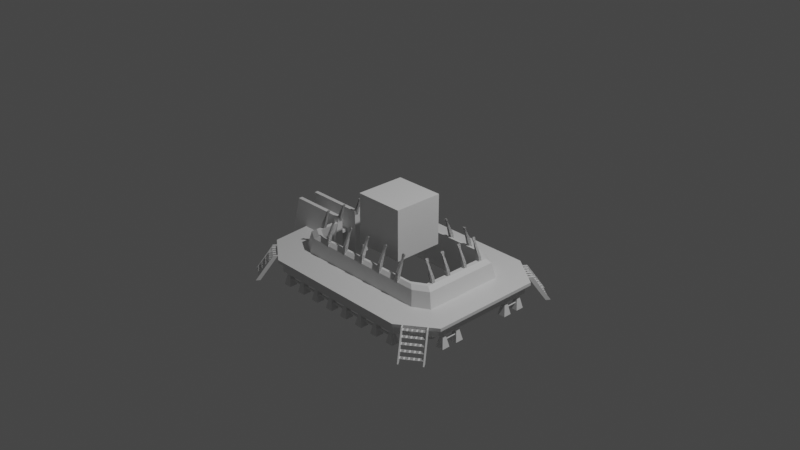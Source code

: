 # Source: raptor_pen.blend  (saved by Blender 3.4.6; exported with 4.5.12 LTS)
import bpy
from mathutils import Matrix  # noqa: F401  (used for matrix-valued properties, if any)

bpy.ops.wm.read_factory_settings(use_empty=True)
scene = bpy.context.scene
scene.name = 'Scene'

# ---- collections
col_collection = bpy.data.collections.new('Collection'); scene.collection.children.link(col_collection)
col_assets = bpy.data.collections.new('assets'); scene.collection.children.link(col_assets)
col_output = bpy.data.collections.new('output'); scene.collection.children.link(col_output)

# ---- materials (node trees are filled in below, after node groups)
mat_material = bpy.data.materials.new('Material')
mat_material.alpha_threshold = 0.0
mat_material.use_transparent_shadow = False
mat_material.roughness = 0.5
mat_material.line_color = (0.0, 0.0, 0.0, 1.0)

# ---- material node trees
mat_material.use_nodes = True; mat_material.node_tree.nodes.clear()
_N = mat_material.node_tree.nodes; _L = mat_material.node_tree.links
n0 = _N.new('ShaderNodeOutputMaterial'); n0.name = 'Material Output'; n0.location = (300, 300)
n1 = _N.new('ShaderNodeBsdfPrincipled'); n1.name = 'Principled BSDF'; n1.location = (10, 300)
n1.distribution = 'GGX'
n1.subsurface_method = 'RANDOM_WALK_SKIN'
n1.inputs[3].default_value = 1.45
n1.inputs[27].default_value = (0.0, 0.0, 0.0, 1.0)
n1.inputs[28].default_value = 1.0
_L.new(n1.outputs[0], n0.inputs[0])
n0.is_active_output = True

# ---- world
world_world = bpy.data.worlds.new('World'); scene.world = world_world
world_world.use_nodes = True; world_world.node_tree.nodes.clear()
_N = world_world.node_tree.nodes; _L = world_world.node_tree.links
n0 = _N.new('ShaderNodeOutputWorld'); n0.name = 'World Output'; n0.location = (300, 300)
n1 = _N.new('ShaderNodeBackground'); n1.name = 'Background'; n1.location = (10, 300)
n1.inputs[0].default_value = (0.05088, 0.05088, 0.05088, 1.0)
_L.new(n1.outputs[0], n0.inputs[0])
n0.is_active_output = True
world_world.color = (0.05088, 0.05088, 0.05088)
world_world.use_sun_shadow = False
world_world.sun_shadow_jitter_overblur = 0.0

# ---- cameras
cam_camera = bpy.data.cameras.new('Camera')
cam_camera.clip_end = 100.0
cam_camera.ortho_scale = 7.314

# ---- lights
light_light = bpy.data.lights.new('Light', 'POINT')
light_light.transmission_factor = 0.0
light_light.energy = 1000.0
light_light.shadow_soft_size = 0.1
light_light.shadow_maximum_resolution = 0.006
light_light.use_absolute_resolution = True

# ---- meshes
me_cube = bpy.data.meshes.new('Cube')
me_cube.from_pydata([(0.7405, -0.5565, -0.179), (-0.8228, -0.6184, -0.179), (-0.9, -0.4579, -0.179), (0.9, -0.4579, -0.179), (1.0, -0.5088, -0.179), (-1.0, -0.5088, -0.179), (0.8228, -0.6184, -0.179), (-0.7405, -0.5565, -0.179), (0.649, -0.4651, 0.2957), (-0.8859, -0.1199, 0.2589), (-0.7887, -0.3827, 0.2957), (0.7887, -0.3827, 0.2957), (-0.7887, -0.1199, 0.2957), (-1.0, -0.1199, -0.179), (-0.9, -0.1199, -0.179), (-0.649, -0.4651, 0.2957), (-0.6858, -0.4915, 0.2957), (-0.729, -0.5246, 0.259), (0.8859, -0.4317, 0.2589), (0.8338, -0.4046, 0.2957), (-0.8859, -0.4317, 0.2589), (-0.8338, -0.4046, 0.2957), (0.6858, -0.4915, 0.2957), (0.729, -0.5246, 0.259), (-0.8338, -0.1199, 0.2957), (-0.9277, -0.1199, 0.09851), (-0.9277, -0.46, 0.09851), (-0.7634, -0.559, 0.09851), (0.7634, -0.559, 0.09851), (0.9277, -0.46, 0.09845), (-0.9367, -0.466, 0.06367), (-0.9367, -0.1199, 0.06367), (-0.7708, -0.5664, 0.06367), (0.7708, -0.5664, 0.06353), (0.9367, -0.466, 0.06367), (-1.293, -0.1199, 0.06373), (-1.284, -0.1199, 0.09851), (-0.8619, -0.9044, 0.06367), (-0.862, -0.9044, 0.09851), (0.8622, -0.9044, 0.06367), (0.8617, -0.9044, 0.09828), (1.235, -0.6354, 0.06367), (1.235, -0.6345, 0.09851), (-1.235, -0.6345, 0.09851), (-1.241, -0.6354, 0.06373), (1.0, 0.0, -0.179), (0.9, 0.0, -0.179), (0.7887, 0.0, 0.2957), (0.8338, 0.0, 0.2957), (0.8859, 0.0, 0.2589), (0.9277, 0.0, 0.09845), (0.9367, 0.0, 0.06367), (1.235, 0.0, 0.09851), (1.235, 0.0, 0.06367)], [], [(45, 4, 3, 46), (6, 0, 3, 4), (1, 5, 2, 7), (6, 1, 7, 0), (13, 14, 2, 5), (22, 19, 11, 8), (28, 29, 18, 23), (26, 27, 17, 20), (25, 26, 20, 9), (48, 47, 11, 19), (46, 3, 11, 47), (3, 0, 8, 11), (27, 28, 23, 17), (0, 7, 15, 8), (24, 21, 10, 12), (7, 2, 10, 15), (16, 15, 10, 21), (23, 18, 19, 22), (9, 20, 21, 24), (48, 19, 18, 49), (22, 16, 17, 23), (16, 21, 20, 17), (22, 8, 15, 16), (2, 14, 12, 10), (27, 26, 43, 38), (25, 31, 35, 36), (33, 34, 41, 39), (32, 33, 39, 37), (31, 30, 44, 35), (6, 4, 34, 33), (5, 1, 32, 30), (13, 5, 30, 31), (1, 6, 33, 32), (37, 39, 40, 38), (35, 44, 43, 36), (44, 37, 38, 43), (39, 41, 42, 40), (50, 29, 42, 52), (30, 32, 37, 44), (29, 28, 40, 42), (28, 27, 38, 40), (26, 25, 36, 43), (41, 53, 52, 42), (4, 45, 51, 34), (34, 51, 53, 41), (29, 50, 49, 18)])
_uv = me_cube.uv_layers.new(name='UVMap')
_uv.uv.foreach_set('vector', [0.0, 0.0, 0.0, 0.0, 0.0, 0.0, 0.0, 0.0, 0.0, 0.0, 0.0, 0.0, 0.0, 0.0, 0.0, 0.0, 0.0, 0.0, 0.0, 0.0, 0.0, 0.0, 0.0, 0.0, 0.0, 0.0, 0.0, 0.0, 0.0, 0.0, 0.0, 0.0, 0.0, 0.0, 0.0, 0.0, 0.0, 0.0, 0.0, 0.0, 0.0, 0.0, 0.0, 0.0, 0.0, 0.0, 0.0, 0.0, 0.0, 0.0, 0.0, 0.0, 0.0, 0.0, 0.0, 0.0, 0.0, 0.0, 0.0, 0.0, 0.0, 0.0, 0.0, 0.0, 0.0, 0.0, 0.0, 0.0, 0.0, 0.0, 0.0, 0.0, 0.0, 0.0, 0.0, 0.0, 0.0, 0.0, 0.0, 0.0, 0.0, 0.0, 0.0, 0.0, 0.0, 0.0, 0.0, 0.0, 0.0, 0.0, 0.0, 0.0, 0.0, 0.0, 0.0, 0.0, 0.0, 0.0, 0.0, 0.0, 0.0, 0.0, 0.0, 0.0, 0.0, 0.0, 0.0, 0.0, 0.0, 0.0, 0.0, 0.0, 0.0, 0.0, 0.0, 0.0, 0.0, 0.0, 0.0, 0.0, 0.0, 0.0, 0.0, 0.0, 0.0, 0.0, 0.0, 0.0, 0.0, 0.0, 0.0, 0.0, 0.0, 0.0, 0.0, 0.0, 0.0, 0.0, 0.0, 0.0, 0.0, 0.0, 0.0, 0.0, 0.0, 0.0, 0.0, 0.0, 0.0, 0.0, 0.0, 0.0, 0.0, 0.0, 0.0, 0.0, 0.0, 0.0, 0.0, 0.0, 0.0, 0.0, 0.0, 0.0, 0.0, 0.0, 0.0, 0.0, 0.0, 0.0, 0.0, 0.0, 0.0, 0.0, 0.0, 0.0, 0.0, 0.0, 0.0, 0.0, 0.0, 0.0, 0.0, 0.0, 0.0, 0.0, 0.0, 0.0, 0.0, 0.0, 0.0, 0.0, 0.0, 0.0, 0.0, 0.0, 0.0, 0.0, 0.0, 0.0, 0.0, 0.0, 0.0, 0.0, 0.0, 0.0, 0.0, 0.0, 0.0, 0.0, 0.0, 0.0, 0.0, 0.0, 0.0, 0.0, 0.0, 0.0, 0.0, 0.0, 0.0, 0.0, 0.0, 0.0, 0.0, 0.0, 0.0, 0.0, 0.0, 0.0, 0.0, 0.0, 0.0, 0.0, 0.0, 0.0, 0.0, 0.0, 0.0, 0.0, 0.0, 0.0, 0.0, 0.0, 0.0, 0.0, 0.0, 0.0, 0.0, 0.0, 0.0, 0.0, 0.0, 0.0, 0.0, 0.0, 0.0, 0.0, 0.0, 0.0, 0.0, 0.0, 0.0, 0.0, 0.0, 0.0, 0.0, 0.0, 0.0, 0.0, 0.0, 0.0, 0.0, 0.0, 0.0, 0.0, 0.0, 0.0, 0.0, 0.0, 0.0, 0.0, 0.0, 0.0, 0.0, 0.0, 0.0, 0.0, 0.0, 0.0, 0.0, 0.0, 0.0, 0.0, 0.0, 0.0, 0.0, 0.0, 0.0, 0.0, 0.0, 0.0, 0.0, 0.0, 0.0, 0.0, 0.0, 0.0, 0.0, 0.0, 0.0, 0.0, 0.0, 0.0, 0.0, 0.0, 0.0, 0.0, 0.0, 0.0, 0.0, 0.0, 0.0, 0.0, 0.0, 0.0, 0.0, 0.0, 0.0, 0.0, 0.0, 0.0, 0.0, 0.0, 0.0, 0.0, 0.0, 0.0, 0.0, 0.0, 0.0, 0.0, 0.0, 0.0, 0.0, 0.0, 0.0, 0.0, 0.0, 0.0, 0.0, 0.0, 0.0, 0.0, 0.0, 0.0, 0.0, 0.0, 0.0, 0.0, 0.0, 0.0, 0.0, 0.0, 0.0, 0.0, 0.0, 0.0])
me_cube.materials.append(mat_material)
me_cube.use_mirror_vertex_groups = False
me_cube.update()
me_cube_002 = bpy.data.meshes.new('Cube.002')
me_cube_002.from_pydata([(-1.243, -0.1153, 0.06129), (-0.8289, -0.8698, 0.06124), (0.8292, -0.8698, 0.06124), (1.187, -0.611, 0.06124), (-1.193, -0.611, 0.06129), (-1.243, -0.1153, -0.03286), (-0.8289, -0.8698, -0.03291), (0.8292, -0.8698, -0.03291), (1.187, -0.611, -0.03291), (-1.193, -0.611, -0.03286), (1.123, -0.574, 0.06467), (0.8285, -0.7768, 0.06467), (-0.8116, -0.7767, 0.06467), (-1.116, -0.5677, 0.06472), (-1.15, -0.1065, 0.06472), (1.123, -0.574, -0.03635), (0.8285, -0.7768, -0.03635), (-0.8116, -0.7767, -0.03635), (-1.116, -0.5677, -0.03629), (-1.15, -0.1065, -0.03629), (1.187, 0.0, 0.06124), (1.187, 0.0, -0.03291), (1.123, 0.0, 0.06467), (1.123, 0.0, -0.03635)], [], [(2, 7, 8, 3), (1, 6, 7, 2), (0, 5, 9, 4), (4, 9, 6, 1), (11, 10, 15, 16), (12, 11, 16, 17), (14, 13, 18, 19), (13, 12, 17, 18), (3, 8, 21, 20), (10, 22, 23, 15), (2, 3, 10, 11), (3, 20, 22, 10), (1, 2, 11, 12), (4, 1, 12, 13), (0, 4, 13, 14), (5, 19, 18, 9), (9, 18, 17, 6), (6, 17, 16, 7), (7, 16, 15, 8), (8, 15, 23, 21)])
_uv = me_cube_002.uv_layers.new(name='UVMap')
_uv.uv.foreach_set('vector', [0.0, 0.0, 0.0, 0.0, 0.0, 0.0, 0.0, 0.0, 0.0, 0.0, 0.0, 0.0, 0.0, 0.0, 0.0, 0.0, 0.0, 0.0, 0.0, 0.0, 0.0, 0.0, 0.0, 0.0, 0.0, 0.0, 0.0, 0.0, 0.0, 0.0, 0.0, 0.0, 0.0, 0.0, 0.0, 0.0, 0.0, 0.0, 0.0, 0.0, 0.0, 0.0, 0.0, 0.0, 0.0, 0.0, 0.0, 0.0, 0.0, 0.0, 0.0, 0.0, 0.0, 0.0, 0.0, 0.0, 0.0, 0.0, 0.0, 0.0, 0.0, 0.0, 0.0, 0.0, 0.0, 0.0, 0.0, 0.0, 0.0, 0.0, 0.0, 0.0, 0.0, 0.0, 0.0, 0.0, 0.0, 0.0, 0.0, 0.0, 0.0, 0.0, 0.0, 0.0, 0.0, 0.0, 0.0, 0.0, 0.0, 0.0, 0.0, 0.0, 0.0, 0.0, 0.0, 0.0, 0.0, 0.0, 0.0, 0.0, 0.0, 0.0, 0.0, 0.0, 0.0, 0.0, 0.0, 0.0, 0.0, 0.0, 0.0, 0.0, 0.0, 0.0, 0.0, 0.0, 0.0, 0.0, 0.0, 0.0, 0.0, 0.0, 0.0, 0.0, 0.0, 0.0, 0.0, 0.0, 0.0, 0.0, 0.0, 0.0, 0.0, 0.0, 0.0, 0.0, 0.0, 0.0, 0.0, 0.0, 0.0, 0.0, 0.0, 0.0, 0.0, 0.0, 0.0, 0.0, 0.0, 0.0, 0.0, 0.0, 0.0, 0.0, 0.0, 0.0, 0.0, 0.0, 0.0, 0.0])
me_cube_002.materials.append(mat_material)
me_cube_002.use_mirror_vertex_groups = False
me_cube_002.update()
me_cube_003 = bpy.data.meshes.new('Cube.003')
me_cube_003.from_pydata([(-0.8173, -0.8694, -0.7568), (-0.7863, -0.8384, -0.6108), (-0.8173, -0.7782, -0.7568), (-0.7863, -0.8092, -0.6108), (-0.7261, -0.8694, -0.7568), (-0.7572, -0.8384, -0.6108), (-0.7261, -0.7782, -0.7568), (-0.7572, -0.8092, -0.6108)], [], [(0, 1, 3, 2), (2, 3, 7, 6), (6, 7, 5, 4), (4, 5, 1, 0), (2, 6, 4, 0), (7, 3, 1, 5)])
_uv = me_cube_003.uv_layers.new(name='UVMap')
_uv.uv.foreach_set('vector', [0.375, 0.0, 0.625, 0.0, 0.625, 0.25, 0.375, 0.25, 0.375, 0.25, 0.625, 0.25, 0.625, 0.5, 0.375, 0.5, 0.375, 0.5, 0.625, 0.5, 0.625, 0.75, 0.375, 0.75, 0.375, 0.75, 0.625, 0.75, 0.625, 1.0, 0.375, 1.0, 0.125, 0.5, 0.375, 0.5, 0.375, 0.75, 0.125, 0.75, 0.625, 0.5, 0.875, 0.5, 0.875, 0.75, 0.625, 0.75])
me_cube_003.update()
me_cylinder = bpy.data.meshes.new('Cylinder')
me_cylinder.from_pydata([(0.684, -0.8125, -0.7479), (0.684, -0.8125, 0.7549), (0.6935, -0.818, -0.7479), (0.6935, -0.818, 0.7549), (0.6935, -0.829, -0.7479), (0.6935, -0.829, 0.7549), (0.684, -0.8345, -0.7479), (0.684, -0.8345, 0.7549), (0.6744, -0.829, -0.7479), (0.6744, -0.829, 0.7549), (0.6744, -0.818, -0.7479), (0.6744, -0.818, 0.7549)], [], [(0, 1, 3, 2), (2, 3, 5, 4), (4, 5, 7, 6), (6, 7, 9, 8), (3, 1, 11, 9, 7, 5), (8, 9, 11, 10), (10, 11, 1, 0), (0, 2, 4, 6, 8, 10)])
_uv = me_cylinder.uv_layers.new(name='UVMap')
_uv.uv.foreach_set('vector', [1.0, 0.5, 1.0, 1.0, 0.8333, 1.0, 0.8333, 0.5, 0.8333, 0.5, 0.8333, 1.0, 0.6667, 1.0, 0.6667, 0.5, 0.6667, 0.5, 0.6667, 1.0, 0.5, 1.0, 0.5, 0.5, 0.5, 0.5, 0.5, 1.0, 0.3333, 1.0, 0.3333, 0.5, 0.4578, 0.37, 0.25, 0.49, 0.04215, 0.37, 0.04215, 0.13, 0.25, 0.01, 0.4578, 0.13, 0.3333, 0.5, 0.3333, 1.0, 0.1667, 1.0, 0.1667, 0.5, 0.1667, 0.5, 0.1667, 1.0, -8.941e-08, 1.0, -8.941e-08, 0.5, 0.75, 0.49, 0.9578, 0.37, 0.9578, 0.13, 0.75, 0.01, 0.5422, 0.13, 0.5422, 0.37])
me_cylinder.update()
me_cube_001 = bpy.data.meshes.new('Cube.001')
me_cube_001.from_pydata([(-5.511, 0.3364, -2.844), (-5.511, 0.3364, -0.8437), (-5.511, 1.014, -2.844), (-5.511, 0.5052, -0.8437), (-2.964, 0.3364, -2.844), (-2.964, 0.3364, -0.8437), (-2.964, 1.014, -2.844), (-2.964, 0.5052, -0.8437)], [], [(0, 1, 3, 2), (2, 3, 7, 6), (6, 7, 5, 4), (4, 5, 1, 0), (2, 6, 4, 0), (7, 3, 1, 5)])
_uv = me_cube_001.uv_layers.new(name='UVMap')
_uv.uv.foreach_set('vector', [0.375, 0.0, 0.625, 0.0, 0.625, 0.25, 0.375, 0.25, 0.375, 0.25, 0.625, 0.25, 0.625, 0.5, 0.375, 0.5, 0.375, 0.5, 0.625, 0.5, 0.625, 0.75, 0.375, 0.75, 0.375, 0.75, 0.625, 0.75, 0.625, 1.0, 0.375, 1.0, 0.125, 0.5, 0.375, 0.5, 0.375, 0.75, 0.125, 0.75, 0.625, 0.5, 0.875, 0.5, 0.875, 0.75, 0.625, 0.75])
me_cube_001.update()
me_cube_004 = bpy.data.meshes.new('Cube.004')
me_cube_004.from_pydata([(-0.0845, -0.0823, -0.6164), (-0.0845, -0.0823, -0.4029), (-0.0845, 0.0823, -0.6164), (-0.0845, 0.0823, -0.4029), (0.2637, -0.0823, -0.6164), (0.2637, -0.0823, -0.4029), (0.2637, 0.0823, -0.6164), (0.2637, 0.0823, -0.4029)], [], [(0, 1, 3, 2), (2, 3, 7, 6), (6, 7, 5, 4), (4, 5, 1, 0), (2, 6, 4, 0), (7, 3, 1, 5)])
_uv = me_cube_004.uv_layers.new(name='UVMap')
_uv.uv.foreach_set('vector', [0.375, 0.0, 0.625, 0.0, 0.625, 0.25, 0.375, 0.25, 0.375, 0.25, 0.625, 0.25, 0.625, 0.5, 0.375, 0.5, 0.375, 0.5, 0.625, 0.5, 0.625, 0.75, 0.375, 0.75, 0.375, 0.75, 0.625, 0.75, 0.625, 1.0, 0.375, 1.0, 0.125, 0.5, 0.375, 0.5, 0.375, 0.75, 0.125, 0.75, 0.625, 0.5, 0.875, 0.5, 0.875, 0.75, 0.625, 0.75])
me_cube_004.update()
me_cube_005 = bpy.data.meshes.new('Cube.005')
me_cube_005.from_pydata([(1.111, -0.48, -0.7568), (1.142, -0.449, -0.6108), (1.111, -0.3888, -0.7568), (1.142, -0.4198, -0.6108), (1.202, -0.48, -0.7568), (1.171, -0.449, -0.6108), (1.202, -0.3888, -0.7568), (1.171, -0.4198, -0.6108)], [], [(0, 1, 3, 2), (2, 3, 7, 6), (6, 7, 5, 4), (4, 5, 1, 0), (2, 6, 4, 0), (7, 3, 1, 5)])
_uv = me_cube_005.uv_layers.new(name='UVMap')
_uv.uv.foreach_set('vector', [0.375, 0.0, 0.625, 0.0, 0.625, 0.25, 0.375, 0.25, 0.375, 0.25, 0.625, 0.25, 0.625, 0.5, 0.375, 0.5, 0.375, 0.5, 0.625, 0.5, 0.625, 0.75, 0.375, 0.75, 0.375, 0.75, 0.625, 0.75, 0.625, 1.0, 0.375, 1.0, 0.125, 0.5, 0.375, 0.5, 0.375, 0.75, 0.125, 0.75, 0.625, 0.5, 0.875, 0.5, 0.875, 0.75, 0.625, 0.75])
me_cube_005.update()
me_cylinder_001 = bpy.data.meshes.new('Cylinder.001')
me_cylinder_001.from_pydata([(0.684, -0.3636, 1.169), (0.684, -0.5046, 1.169), (0.6935, -0.3636, 1.163), (0.6935, -0.5046, 1.163), (0.6935, -0.3636, 1.152), (0.6935, -0.5046, 1.152), (0.684, -0.3636, 1.147), (0.684, -0.5046, 1.147), (0.6744, -0.3636, 1.152), (0.6744, -0.5046, 1.152), (0.6744, -0.3636, 1.163), (0.6744, -0.5046, 1.163)], [], [(0, 1, 3, 2), (2, 3, 5, 4), (4, 5, 7, 6), (6, 7, 9, 8), (3, 1, 11, 9, 7, 5), (8, 9, 11, 10), (10, 11, 1, 0), (0, 2, 4, 6, 8, 10)])
_uv = me_cylinder_001.uv_layers.new(name='UVMap')
_uv.uv.foreach_set('vector', [1.0, 0.5, 1.0, 1.0, 0.8333, 1.0, 0.8333, 0.5, 0.8333, 0.5, 0.8333, 1.0, 0.6667, 1.0, 0.6667, 0.5, 0.6667, 0.5, 0.6667, 1.0, 0.5, 1.0, 0.5, 0.5, 0.5, 0.5, 0.5, 1.0, 0.3333, 1.0, 0.3333, 0.5, 0.4578, 0.37, 0.25, 0.49, 0.04215, 0.37, 0.04215, 0.13, 0.25, 0.01, 0.4578, 0.13, 0.3333, 0.5, 0.3333, 1.0, 0.1667, 1.0, 0.1667, 0.5, 0.1667, 0.5, 0.1667, 1.0, -8.941e-08, 1.0, -8.941e-08, 0.5, 0.75, 0.49, 0.9578, 0.37, 0.9578, 0.13, 0.75, 0.01, 0.5422, 0.13, 0.5422, 0.37])
me_cylinder_001.update()
me_cube_006 = bpy.data.meshes.new('Cube.006')
me_cube_006.from_pydata([(0.522, -0.4391, -0.1007), (0.522, -0.4423, -0.09943), (0.5328, -0.5163, -0.3316), (0.5327, -0.5299, -0.3261), (0.5006, -0.439, -0.1007), (0.5006, -0.4421, -0.09943), (0.4886, -0.516, -0.3316), (0.4885, -0.5295, -0.3261), (0.5249, -0.4363, -0.09359), (0.5249, -0.4394, -0.09231), (0.4977, -0.4361, -0.09359), (0.4977, -0.4392, -0.09231), (0.5299, -0.4216, -0.05743), (0.5299, -0.4248, -0.05615), (0.4929, -0.4214, -0.05743), (0.4929, -0.4245, -0.05615), (0.522, -0.4346, -0.1025), (0.522, -0.4315, -0.1038), (0.5329, -0.5041, -0.3365), (0.5006, -0.4345, -0.1025), (0.5006, -0.4313, -0.1038), (0.4887, -0.5038, -0.3365), (0.525, -0.4318, -0.09541), (0.525, -0.4286, -0.09669), (0.4977, -0.4316, -0.09541), (0.4977, -0.4284, -0.09669), (0.5299, -0.4172, -0.05925), (0.53, -0.414, -0.06053), (0.493, -0.4169, -0.05925), (0.493, -0.4137, -0.06053), (0.5271, -0.491, -0.235), (0.5272, -0.4719, -0.2427), (0.4947, -0.4907, -0.235), (0.4948, -0.4717, -0.2427), (0.527, -0.5101, -0.2273), (0.4946, -0.5098, -0.2273), (0.52, -0.4369, -0.09534), (0.52, -0.4401, -0.09405), (0.5026, -0.4368, -0.09534), (0.5026, -0.44, -0.09405), (0.5201, -0.4324, -0.09715), (0.5201, -0.4293, -0.09844), (0.5026, -0.4323, -0.09715), (0.5026, -0.4292, -0.09844), (0.52, -0.4412, -0.09674), (0.5025, -0.4411, -0.09674), (0.5201, -0.438, -0.09802), (0.5025, -0.4379, -0.09802), (0.5201, -0.4304, -0.1011), (0.5026, -0.4302, -0.1011), (0.5201, -0.4335, -0.09984), (0.5025, -0.4334, -0.09984), (0.5106, -0.5297, -0.3261), (0.5113, -0.4391, -0.1007), (0.5113, -0.4422, -0.09943), (0.5113, -0.4362, -0.09359), (0.5113, -0.4393, -0.09231), (0.5114, -0.4188, -0.05085), (0.5114, -0.422, -0.04957), (0.5108, -0.5099, -0.2273), (0.5113, -0.44, -0.09405), (0.5113, -0.4369, -0.09534), (0.5113, -0.438, -0.09802), (0.5113, -0.4411, -0.09674), (0.5108, -0.504, -0.3365), (0.5113, -0.4346, -0.1025), (0.5113, -0.4314, -0.1038), (0.5113, -0.4317, -0.09541), (0.5114, -0.4285, -0.09669), (0.5115, -0.4144, -0.05267), (0.5115, -0.4112, -0.05396), (0.511, -0.4718, -0.2427), (0.5114, -0.4292, -0.09844), (0.5113, -0.4324, -0.09715), (0.5113, -0.4335, -0.09984), (0.5113, -0.4303, -0.1011), (0.522, -0.4391, -0.1007), (0.522, -0.4423, -0.09943), (0.5328, -0.5163, -0.3316), (0.5327, -0.5299, -0.3261), (0.5006, -0.439, -0.1007), (0.5006, -0.4421, -0.09943), (0.4886, -0.516, -0.3316), (0.4885, -0.5295, -0.3261), (0.5249, -0.4363, -0.09359), (0.5249, -0.4394, -0.09231), (0.4977, -0.4361, -0.09359), (0.4977, -0.4392, -0.09231), (0.5299, -0.4216, -0.05743), (0.5299, -0.4248, -0.05615), (0.4929, -0.4214, -0.05743), (0.4929, -0.4245, -0.05615), (0.522, -0.4346, -0.1025), (0.522, -0.4315, -0.1038), (0.5329, -0.5041, -0.3365), (0.5006, -0.4345, -0.1025), (0.5006, -0.4313, -0.1038), (0.4887, -0.5038, -0.3365), (0.525, -0.4318, -0.09541), (0.525, -0.4286, -0.09669), (0.4977, -0.4316, -0.09541), (0.4977, -0.4284, -0.09669), (0.5299, -0.4172, -0.05925), (0.53, -0.414, -0.06053), (0.493, -0.4169, -0.05925), (0.493, -0.4137, -0.06053), (0.5271, -0.491, -0.235), (0.5272, -0.4719, -0.2427), (0.4947, -0.4907, -0.235), (0.4948, -0.4717, -0.2427), (0.527, -0.5101, -0.2273), (0.4946, -0.5098, -0.2273), (0.52, -0.4369, -0.09534), (0.52, -0.4401, -0.09405), (0.5026, -0.4368, -0.09534), (0.5026, -0.44, -0.09405), (0.5201, -0.4324, -0.09715), (0.5201, -0.4293, -0.09844), (0.5026, -0.4323, -0.09715), (0.5026, -0.4292, -0.09844), (0.52, -0.4412, -0.09674), (0.5025, -0.4411, -0.09674), (0.5201, -0.438, -0.09802), (0.5025, -0.4379, -0.09802), (0.5201, -0.4304, -0.1011), (0.5026, -0.4302, -0.1011), (0.5201, -0.4335, -0.09984), (0.5025, -0.4334, -0.09984), (0.5106, -0.5297, -0.3261), (0.5113, -0.4391, -0.1007), (0.5113, -0.4422, -0.09943), (0.5113, -0.4362, -0.09359), (0.5113, -0.4393, -0.09231), (0.5114, -0.4188, -0.05085), (0.5114, -0.422, -0.04957), (0.5108, -0.5099, -0.2273), (0.5113, -0.44, -0.09405), (0.5113, -0.4369, -0.09534), (0.5113, -0.438, -0.09802), (0.5113, -0.4411, -0.09674), (0.5108, -0.504, -0.3365), (0.5113, -0.4346, -0.1025), (0.5113, -0.4314, -0.1038), (0.5113, -0.4317, -0.09541), (0.5114, -0.4285, -0.09669), (0.5115, -0.4144, -0.05267), (0.5115, -0.4112, -0.05396), (0.511, -0.4718, -0.2427), (0.5114, -0.4292, -0.09844), (0.5113, -0.4324, -0.09715), (0.5113, -0.4335, -0.09984), (0.5113, -0.4303, -0.1011)], [], [(30, 2, 3, 34), (2, 6, 7, 52, 3), (32, 4, 5, 35), (37, 9, 8, 36), (30, 0, 53, 4, 32), (59, 54, 1, 34), (10, 14, 15, 11), (61, 55, 10, 38), (60, 56, 9, 37), (38, 10, 11, 39), (57, 12, 13, 58), (55, 57, 14, 10), (9, 13, 12, 8), (56, 58, 13, 9), (30, 31, 18, 2), (2, 18, 64, 21, 6), (32, 33, 20, 19), (41, 40, 22, 23), (30, 32, 19, 65, 16), (71, 31, 17, 66), (24, 25, 29, 28), (73, 42, 24, 67), (72, 41, 23, 68), (42, 43, 25, 24), (69, 70, 27, 26), (67, 24, 28, 69), (23, 22, 26, 27), (68, 23, 27, 70), (64, 18, 31, 71), (6, 21, 33, 32), (16, 17, 31, 30), (52, 59, 34, 3), (2, 30, 32, 6), (6, 32, 35, 7), (0, 30, 34, 1), (47, 38, 39, 45), (63, 60, 37, 44), (62, 61, 38, 47), (44, 37, 36, 46), (51, 49, 43, 42), (75, 48, 41, 72), (74, 51, 42, 73), (48, 50, 40, 41), (1, 44, 46, 0), (53, 62, 47, 4), (54, 63, 44, 1), (4, 47, 45, 5), (17, 16, 50, 48), (65, 19, 51, 74), (66, 17, 48, 75), (19, 20, 49, 51), (5, 45, 63, 54), (0, 46, 62, 53), (46, 36, 61, 62), (45, 39, 60, 63), (7, 35, 59, 52), (11, 15, 58, 56), (8, 12, 57, 55), (14, 57, 58, 15), (39, 11, 56, 60), (36, 8, 55, 61), (35, 5, 54, 59), (20, 66, 75, 49), (16, 65, 74, 50), (50, 74, 73, 40), (49, 75, 72, 43), (21, 64, 71, 33), (25, 68, 70, 29), (22, 67, 69, 26), (28, 29, 70, 69), (43, 72, 68, 25), (40, 73, 67, 22), (33, 71, 66, 20), (106, 110, 79, 78), (78, 79, 128, 83, 82), (108, 111, 81, 80), (113, 112, 84, 85), (106, 108, 80, 129, 76), (135, 110, 77, 130), (86, 87, 91, 90), (137, 114, 86, 131), (136, 113, 85, 132), (114, 115, 87, 86), (133, 134, 89, 88), (131, 86, 90, 133), (85, 84, 88, 89), (132, 85, 89, 134), (106, 78, 94, 107), (78, 82, 97, 140, 94), (108, 95, 96, 109), (117, 99, 98, 116), (106, 92, 141, 95, 108), (147, 142, 93, 107), (100, 104, 105, 101), (149, 143, 100, 118), (148, 144, 99, 117), (118, 100, 101, 119), (145, 102, 103, 146), (143, 145, 104, 100), (99, 103, 102, 98), (144, 146, 103, 99), (140, 147, 107, 94), (82, 108, 109, 97), (92, 106, 107, 93), (128, 79, 110, 135), (78, 82, 108, 106), (82, 83, 111, 108), (76, 77, 110, 106), (123, 121, 115, 114), (139, 120, 113, 136), (138, 123, 114, 137), (120, 122, 112, 113), (127, 118, 119, 125), (151, 148, 117, 124), (150, 149, 118, 127), (124, 117, 116, 126), (77, 76, 122, 120), (129, 80, 123, 138), (130, 77, 120, 139), (80, 81, 121, 123), (93, 124, 126, 92), (141, 150, 127, 95), (142, 151, 124, 93), (95, 127, 125, 96), (81, 130, 139, 121), (76, 129, 138, 122), (122, 138, 137, 112), (121, 139, 136, 115), (83, 128, 135, 111), (87, 132, 134, 91), (84, 131, 133, 88), (90, 91, 134, 133), (115, 136, 132, 87), (112, 137, 131, 84), (111, 135, 130, 81), (96, 125, 151, 142), (92, 126, 150, 141), (126, 116, 149, 150), (125, 119, 148, 151), (97, 109, 147, 140), (101, 105, 146, 144), (98, 102, 145, 143), (104, 145, 146, 105), (119, 101, 144, 148), (116, 98, 143, 149), (109, 96, 142, 147)])
_uv = me_cube_006.uv_layers.new(name='UVMap')
_uv.uv.foreach_set('vector', [0.375, 0.1584, 0.375, 0.25, 0.625, 0.25, 0.625, 0.1584, 0.375, 0.25, 0.375, 0.5, 0.625, 0.5, 0.625, 0.375, 0.625, 0.25, 0.375, 0.5916, 0.375, 0.75, 0.625, 0.75, 0.625, 0.5916, 0.625, 0.0, 0.625, 0.0, 0.375, 0.0, 0.375, 0.0, 0.125, 0.5916, 0.125, 0.75, 0.25, 0.75, 0.375, 0.75, 0.375, 0.5916, 0.75, 0.5916, 0.75, 0.75, 0.875, 0.75, 0.875, 0.5916, 0.375, 0.75, 0.375, 0.75, 0.625, 0.75, 0.625, 0.75, 0.25, 0.75, 0.25, 0.75, 0.375, 0.75, 0.375, 0.75, 0.75, 0.75, 0.75, 0.75, 0.875, 0.75, 0.875, 0.75, 0.375, 0.75, 0.375, 0.75, 0.625, 0.75, 0.625, 0.75, 0.375, 0.875, 0.375, 1.0, 0.625, 1.0, 0.625, 0.875, 0.25, 0.75, 0.25, 0.75, 0.375, 0.75, 0.375, 0.75, 0.625, 0.0, 0.625, 0.0, 0.375, 0.0, 0.375, 0.0, 0.75, 0.75, 0.75, 0.75, 0.875, 0.75, 0.875, 0.75, 0.375, 0.1584, 0.625, 0.1584, 0.625, 0.25, 0.375, 0.25, 0.375, 0.25, 0.625, 0.25, 0.625, 0.375, 0.625, 0.5, 0.375, 0.5, 0.375, 0.5916, 0.625, 0.5916, 0.625, 0.75, 0.375, 0.75, 0.625, 0.0, 0.375, 0.0, 0.375, 0.0, 0.625, 0.0, 0.125, 0.5916, 0.375, 0.5916, 0.375, 0.75, 0.25, 0.75, 0.125, 0.75, 0.75, 0.5916, 0.875, 0.5916, 0.875, 0.75, 0.75, 0.75, 0.375, 0.75, 0.625, 0.75, 0.625, 0.75, 0.375, 0.75, 0.25, 0.75, 0.375, 0.75, 0.375, 0.75, 0.25, 0.75, 0.75, 0.75, 0.875, 0.75, 0.875, 0.75, 0.75, 0.75, 0.375, 0.75, 0.625, 0.75, 0.625, 0.75, 0.375, 0.75, 0.375, 0.875, 0.625, 0.875, 0.625, 1.0, 0.375, 1.0, 0.25, 0.75, 0.375, 0.75, 0.375, 0.75, 0.25, 0.75, 0.625, 0.0, 0.375, 0.0, 0.375, 0.0, 0.625, 0.0, 0.75, 0.75, 0.875, 0.75, 0.875, 0.75, 0.75, 0.75, 0.75, 0.5, 0.875, 0.5, 0.875, 0.5916, 0.75, 0.5916, 0.375, 0.5, 0.625, 0.5, 0.625, 0.5916, 0.375, 0.5916, 0.375, 0.0, 0.625, 0.0, 0.625, 0.1584, 0.375, 0.1584, 0.75, 0.5, 0.75, 0.5916, 0.875, 0.5916, 0.875, 0.5, 0.125, 0.5, 0.125, 0.5916, 0.375, 0.5916, 0.375, 0.5, 0.375, 0.5, 0.375, 0.5916, 0.625, 0.5916, 0.625, 0.5, 0.375, 0.0, 0.375, 0.1584, 0.625, 0.1584, 0.625, 0.0, 0.375, 0.75, 0.375, 0.75, 0.625, 0.75, 0.625, 0.75, 0.75, 0.75, 0.75, 0.75, 0.875, 0.75, 0.875, 0.75, 0.25, 0.75, 0.25, 0.75, 0.375, 0.75, 0.375, 0.75, 0.625, 0.0, 0.625, 0.0, 0.375, 0.0, 0.375, 0.0, 0.375, 0.75, 0.625, 0.75, 0.625, 0.75, 0.375, 0.75, 0.75, 0.75, 0.875, 0.75, 0.875, 0.75, 0.75, 0.75, 0.25, 0.75, 0.375, 0.75, 0.375, 0.75, 0.25, 0.75, 0.625, 0.0, 0.375, 0.0, 0.375, 0.0, 0.625, 0.0, 0.625, 0.0, 0.625, 0.0, 0.375, 0.0, 0.375, 0.0, 0.25, 0.75, 0.25, 0.75, 0.375, 0.75, 0.375, 0.75, 0.75, 0.75, 0.75, 0.75, 0.875, 0.75, 0.875, 0.75, 0.375, 0.75, 0.375, 0.75, 0.625, 0.75, 0.625, 0.75, 0.625, 0.0, 0.375, 0.0, 0.375, 0.0, 0.625, 0.0, 0.25, 0.75, 0.375, 0.75, 0.375, 0.75, 0.25, 0.75, 0.75, 0.75, 0.875, 0.75, 0.875, 0.75, 0.75, 0.75, 0.375, 0.75, 0.625, 0.75, 0.625, 0.75, 0.375, 0.75, 0.625, 0.75, 0.625, 0.75, 0.75, 0.75, 0.75, 0.75, 0.125, 0.75, 0.125, 0.75, 0.25, 0.75, 0.25, 0.75, 0.125, 0.75, 0.125, 0.75, 0.25, 0.75, 0.25, 0.75, 0.625, 0.75, 0.625, 0.75, 0.75, 0.75, 0.75, 0.75, 0.625, 0.5, 0.625, 0.5916, 0.75, 0.5916, 0.75, 0.5, 0.625, 0.75, 0.625, 0.75, 0.75, 0.75, 0.75, 0.75, 0.125, 0.75, 0.125, 0.75, 0.25, 0.75, 0.25, 0.75, 0.375, 0.75, 0.375, 0.875, 0.625, 0.875, 0.625, 0.75, 0.625, 0.75, 0.625, 0.75, 0.75, 0.75, 0.75, 0.75, 0.125, 0.75, 0.125, 0.75, 0.25, 0.75, 0.25, 0.75, 0.625, 0.5916, 0.625, 0.75, 0.75, 0.75, 0.75, 0.5916, 0.625, 0.75, 0.75, 0.75, 0.75, 0.75, 0.625, 0.75, 0.125, 0.75, 0.25, 0.75, 0.25, 0.75, 0.125, 0.75, 0.125, 0.75, 0.25, 0.75, 0.25, 0.75, 0.125, 0.75, 0.625, 0.75, 0.75, 0.75, 0.75, 0.75, 0.625, 0.75, 0.625, 0.5, 0.75, 0.5, 0.75, 0.5916, 0.625, 0.5916, 0.625, 0.75, 0.75, 0.75, 0.75, 0.75, 0.625, 0.75, 0.125, 0.75, 0.25, 0.75, 0.25, 0.75, 0.125, 0.75, 0.375, 0.75, 0.625, 0.75, 0.625, 0.875, 0.375, 0.875, 0.625, 0.75, 0.75, 0.75, 0.75, 0.75, 0.625, 0.75, 0.125, 0.75, 0.25, 0.75, 0.25, 0.75, 0.125, 0.75, 0.625, 0.5916, 0.75, 0.5916, 0.75, 0.75, 0.625, 0.75, 0.375, 0.1584, 0.625, 0.1584, 0.625, 0.25, 0.375, 0.25, 0.375, 0.25, 0.625, 0.25, 0.625, 0.375, 0.625, 0.5, 0.375, 0.5, 0.375, 0.5916, 0.625, 0.5916, 0.625, 0.75, 0.375, 0.75, 0.625, 0.0, 0.375, 0.0, 0.375, 0.0, 0.625, 0.0, 0.125, 0.5916, 0.375, 0.5916, 0.375, 0.75, 0.25, 0.75, 0.125, 0.75, 0.75, 0.5916, 0.875, 0.5916, 0.875, 0.75, 0.75, 0.75, 0.375, 0.75, 0.625, 0.75, 0.625, 0.75, 0.375, 0.75, 0.25, 0.75, 0.375, 0.75, 0.375, 0.75, 0.25, 0.75, 0.75, 0.75, 0.875, 0.75, 0.875, 0.75, 0.75, 0.75, 0.375, 0.75, 0.625, 0.75, 0.625, 0.75, 0.375, 0.75, 0.375, 0.875, 0.625, 0.875, 0.625, 1.0, 0.375, 1.0, 0.25, 0.75, 0.375, 0.75, 0.375, 0.75, 0.25, 0.75, 0.625, 0.0, 0.375, 0.0, 0.375, 0.0, 0.625, 0.0, 0.75, 0.75, 0.875, 0.75, 0.875, 0.75, 0.75, 0.75, 0.375, 0.1584, 0.375, 0.25, 0.625, 0.25, 0.625, 0.1584, 0.375, 0.25, 0.375, 0.5, 0.625, 0.5, 0.625, 0.375, 0.625, 0.25, 0.375, 0.5916, 0.375, 0.75, 0.625, 0.75, 0.625, 0.5916, 0.625, 0.0, 0.625, 0.0, 0.375, 0.0, 0.375, 0.0, 0.125, 0.5916, 0.125, 0.75, 0.25, 0.75, 0.375, 0.75, 0.375, 0.5916, 0.75, 0.5916, 0.75, 0.75, 0.875, 0.75, 0.875, 0.5916, 0.375, 0.75, 0.375, 0.75, 0.625, 0.75, 0.625, 0.75, 0.25, 0.75, 0.25, 0.75, 0.375, 0.75, 0.375, 0.75, 0.75, 0.75, 0.75, 0.75, 0.875, 0.75, 0.875, 0.75, 0.375, 0.75, 0.375, 0.75, 0.625, 0.75, 0.625, 0.75, 0.375, 0.875, 0.375, 1.0, 0.625, 1.0, 0.625, 0.875, 0.25, 0.75, 0.25, 0.75, 0.375, 0.75, 0.375, 0.75, 0.625, 0.0, 0.625, 0.0, 0.375, 0.0, 0.375, 0.0, 0.75, 0.75, 0.75, 0.75, 0.875, 0.75, 0.875, 0.75, 0.75, 0.5, 0.75, 0.5916, 0.875, 0.5916, 0.875, 0.5, 0.375, 0.5, 0.375, 0.5916, 0.625, 0.5916, 0.625, 0.5, 0.375, 0.0, 0.375, 0.1584, 0.625, 0.1584, 0.625, 0.0, 0.75, 0.5, 0.875, 0.5, 0.875, 0.5916, 0.75, 0.5916, 0.125, 0.5, 0.375, 0.5, 0.375, 0.5916, 0.125, 0.5916, 0.375, 0.5, 0.625, 0.5, 0.625, 0.5916, 0.375, 0.5916, 0.375, 0.0, 0.625, 0.0, 0.625, 0.1584, 0.375, 0.1584, 0.375, 0.75, 0.625, 0.75, 0.625, 0.75, 0.375, 0.75, 0.75, 0.75, 0.875, 0.75, 0.875, 0.75, 0.75, 0.75, 0.25, 0.75, 0.375, 0.75, 0.375, 0.75, 0.25, 0.75, 0.625, 0.0, 0.375, 0.0, 0.375, 0.0, 0.625, 0.0, 0.375, 0.75, 0.375, 0.75, 0.625, 0.75, 0.625, 0.75, 0.75, 0.75, 0.75, 0.75, 0.875, 0.75, 0.875, 0.75, 0.25, 0.75, 0.25, 0.75, 0.375, 0.75, 0.375, 0.75, 0.625, 0.0, 0.625, 0.0, 0.375, 0.0, 0.375, 0.0, 0.625, 0.0, 0.375, 0.0, 0.375, 0.0, 0.625, 0.0, 0.25, 0.75, 0.375, 0.75, 0.375, 0.75, 0.25, 0.75, 0.75, 0.75, 0.875, 0.75, 0.875, 0.75, 0.75, 0.75, 0.375, 0.75, 0.625, 0.75, 0.625, 0.75, 0.375, 0.75, 0.625, 0.0, 0.625, 0.0, 0.375, 0.0, 0.375, 0.0, 0.25, 0.75, 0.25, 0.75, 0.375, 0.75, 0.375, 0.75, 0.75, 0.75, 0.75, 0.75, 0.875, 0.75, 0.875, 0.75, 0.375, 0.75, 0.375, 0.75, 0.625, 0.75, 0.625, 0.75, 0.625, 0.75, 0.75, 0.75, 0.75, 0.75, 0.625, 0.75, 0.125, 0.75, 0.25, 0.75, 0.25, 0.75, 0.125, 0.75, 0.125, 0.75, 0.25, 0.75, 0.25, 0.75, 0.125, 0.75, 0.625, 0.75, 0.75, 0.75, 0.75, 0.75, 0.625, 0.75, 0.625, 0.5, 0.75, 0.5, 0.75, 0.5916, 0.625, 0.5916, 0.625, 0.75, 0.75, 0.75, 0.75, 0.75, 0.625, 0.75, 0.125, 0.75, 0.25, 0.75, 0.25, 0.75, 0.125, 0.75, 0.375, 0.75, 0.625, 0.75, 0.625, 0.875, 0.375, 0.875, 0.625, 0.75, 0.75, 0.75, 0.75, 0.75, 0.625, 0.75, 0.125, 0.75, 0.25, 0.75, 0.25, 0.75, 0.125, 0.75, 0.625, 0.5916, 0.75, 0.5916, 0.75, 0.75, 0.625, 0.75, 0.625, 0.75, 0.625, 0.75, 0.75, 0.75, 0.75, 0.75, 0.125, 0.75, 0.125, 0.75, 0.25, 0.75, 0.25, 0.75, 0.125, 0.75, 0.125, 0.75, 0.25, 0.75, 0.25, 0.75, 0.625, 0.75, 0.625, 0.75, 0.75, 0.75, 0.75, 0.75, 0.625, 0.5, 0.625, 0.5916, 0.75, 0.5916, 0.75, 0.5, 0.625, 0.75, 0.625, 0.75, 0.75, 0.75, 0.75, 0.75, 0.125, 0.75, 0.125, 0.75, 0.25, 0.75, 0.25, 0.75, 0.375, 0.75, 0.375, 0.875, 0.625, 0.875, 0.625, 0.75, 0.625, 0.75, 0.625, 0.75, 0.75, 0.75, 0.75, 0.75, 0.125, 0.75, 0.125, 0.75, 0.25, 0.75, 0.25, 0.75, 0.625, 0.5916, 0.625, 0.75, 0.75, 0.75, 0.75, 0.5916])
me_cube_006.update()
me_cube_007 = bpy.data.meshes.new('Cube.007')
me_cube_007.from_pydata([(-0.315, -0.7457, -0.1007), (-0.315, -0.7489, -0.09943), (-0.3042, -0.8229, -0.3316), (-0.3043, -0.8364, -0.3261), (-0.3364, -0.7455, -0.1007), (-0.3364, -0.7487, -0.09943), (-0.3483, -0.8226, -0.3316), (-0.3484, -0.8361, -0.3261), (-0.312, -0.7428, -0.09359), (-0.3121, -0.746, -0.09231), (-0.3393, -0.7426, -0.09359), (-0.3393, -0.7458, -0.09231), (-0.3071, -0.7282, -0.05743), (-0.3071, -0.7314, -0.05615), (-0.344, -0.7279, -0.05743), (-0.3441, -0.7311, -0.05615), (-0.3149, -0.7412, -0.1025), (-0.3149, -0.738, -0.1038), (-0.3041, -0.8107, -0.3365), (-0.3364, -0.741, -0.1025), (-0.3363, -0.7379, -0.1038), (-0.3482, -0.8104, -0.3365), (-0.312, -0.7383, -0.09541), (-0.312, -0.7352, -0.09669), (-0.3392, -0.7381, -0.09541), (-0.3392, -0.735, -0.09669), (-0.307, -0.7237, -0.05925), (-0.307, -0.7205, -0.06053), (-0.344, -0.7234, -0.05925), (-0.344, -0.7203, -0.06053), (-0.3099, -0.7975, -0.235), (-0.3097, -0.7785, -0.2427), (-0.3423, -0.7973, -0.235), (-0.3421, -0.7782, -0.2427), (-0.31, -0.8166, -0.2273), (-0.3424, -0.8164, -0.2273), (-0.3169, -0.7435, -0.09534), (-0.317, -0.7467, -0.09405), (-0.3344, -0.7434, -0.09534), (-0.3344, -0.7465, -0.09405), (-0.3169, -0.739, -0.09715), (-0.3169, -0.7358, -0.09844), (-0.3344, -0.7389, -0.09715), (-0.3343, -0.7357, -0.09844), (-0.3169, -0.7478, -0.09674), (-0.3345, -0.7476, -0.09674), (-0.3169, -0.7446, -0.09802), (-0.3345, -0.7445, -0.09802), (-0.3168, -0.7369, -0.1011), (-0.3344, -0.7368, -0.1011), (-0.3169, -0.7401, -0.09984), (-0.3344, -0.74, -0.09984), (-0.3264, -0.8362, -0.3261), (-0.3257, -0.7456, -0.1007), (-0.3257, -0.7488, -0.09943), (-0.3257, -0.7427, -0.09359), (-0.3257, -0.7459, -0.09231), (-0.3255, -0.7254, -0.05085), (-0.3256, -0.7286, -0.04957), (-0.3262, -0.8165, -0.2273), (-0.3257, -0.7466, -0.09405), (-0.3257, -0.7434, -0.09534), (-0.3257, -0.7445, -0.09802), (-0.3257, -0.7477, -0.09674), (-0.3262, -0.8105, -0.3365), (-0.3257, -0.7411, -0.1025), (-0.3256, -0.7379, -0.1038), (-0.3256, -0.7382, -0.09541), (-0.3256, -0.7351, -0.09669), (-0.3255, -0.7209, -0.05267), (-0.3255, -0.7177, -0.05396), (-0.3259, -0.7783, -0.2427), (-0.3256, -0.7358, -0.09844), (-0.3256, -0.7389, -0.09715), (-0.3256, -0.74, -0.09984), (-0.3256, -0.7369, -0.1011), (-0.315, -0.7457, -0.1007), (-0.315, -0.7489, -0.09943), (-0.3042, -0.8229, -0.3316), (-0.3043, -0.8364, -0.3261), (-0.3364, -0.7455, -0.1007), (-0.3364, -0.7487, -0.09943), (-0.3483, -0.8226, -0.3316), (-0.3484, -0.8361, -0.3261), (-0.312, -0.7428, -0.09359), (-0.3121, -0.746, -0.09231), (-0.3393, -0.7426, -0.09359), (-0.3393, -0.7458, -0.09231), (-0.3071, -0.7282, -0.05743), (-0.3071, -0.7314, -0.05615), (-0.344, -0.7279, -0.05743), (-0.3441, -0.7311, -0.05615), (-0.3149, -0.7412, -0.1025), (-0.3149, -0.738, -0.1038), (-0.3041, -0.8107, -0.3365), (-0.3364, -0.741, -0.1025), (-0.3363, -0.7379, -0.1038), (-0.3482, -0.8104, -0.3365), (-0.312, -0.7383, -0.09541), (-0.312, -0.7352, -0.09669), (-0.3392, -0.7381, -0.09541), (-0.3392, -0.735, -0.09669), (-0.307, -0.7237, -0.05925), (-0.307, -0.7205, -0.06053), (-0.344, -0.7234, -0.05925), (-0.344, -0.7203, -0.06053), (-0.3099, -0.7975, -0.235), (-0.3097, -0.7785, -0.2427), (-0.3423, -0.7973, -0.235), (-0.3421, -0.7782, -0.2427), (-0.31, -0.8166, -0.2273), (-0.3424, -0.8164, -0.2273), (-0.3169, -0.7435, -0.09534), (-0.317, -0.7467, -0.09405), (-0.3344, -0.7434, -0.09534), (-0.3344, -0.7465, -0.09405), (-0.3169, -0.739, -0.09715), (-0.3169, -0.7358, -0.09844), (-0.3344, -0.7389, -0.09715), (-0.3343, -0.7357, -0.09844), (-0.3169, -0.7478, -0.09674), (-0.3345, -0.7476, -0.09674), (-0.3169, -0.7446, -0.09802), (-0.3345, -0.7445, -0.09802), (-0.3168, -0.7369, -0.1011), (-0.3344, -0.7368, -0.1011), (-0.3169, -0.7401, -0.09984), (-0.3344, -0.74, -0.09984), (-0.3264, -0.8362, -0.3261), (-0.3257, -0.7456, -0.1007), (-0.3257, -0.7488, -0.09943), (-0.3257, -0.7427, -0.09359), (-0.3257, -0.7459, -0.09231), (-0.3255, -0.7254, -0.05085), (-0.3256, -0.7286, -0.04957), (-0.3262, -0.8165, -0.2273), (-0.3257, -0.7466, -0.09405), (-0.3257, -0.7434, -0.09534), (-0.3257, -0.7445, -0.09802), (-0.3257, -0.7477, -0.09674), (-0.3262, -0.8105, -0.3365), (-0.3257, -0.7411, -0.1025), (-0.3256, -0.7379, -0.1038), (-0.3256, -0.7382, -0.09541), (-0.3256, -0.7351, -0.09669), (-0.3255, -0.7209, -0.05267), (-0.3255, -0.7177, -0.05396), (-0.3259, -0.7783, -0.2427), (-0.3256, -0.7358, -0.09844), (-0.3256, -0.7389, -0.09715), (-0.3256, -0.74, -0.09984), (-0.3256, -0.7369, -0.1011)], [], [(30, 2, 3, 34), (2, 6, 7, 52, 3), (32, 4, 5, 35), (37, 9, 8, 36), (30, 0, 53, 4, 32), (59, 54, 1, 34), (10, 14, 15, 11), (61, 55, 10, 38), (60, 56, 9, 37), (38, 10, 11, 39), (57, 12, 13, 58), (55, 57, 14, 10), (9, 13, 12, 8), (56, 58, 13, 9), (30, 31, 18, 2), (2, 18, 64, 21, 6), (32, 33, 20, 19), (41, 40, 22, 23), (30, 32, 19, 65, 16), (71, 31, 17, 66), (24, 25, 29, 28), (73, 42, 24, 67), (72, 41, 23, 68), (42, 43, 25, 24), (69, 70, 27, 26), (67, 24, 28, 69), (23, 22, 26, 27), (68, 23, 27, 70), (64, 18, 31, 71), (6, 21, 33, 32), (16, 17, 31, 30), (52, 59, 34, 3), (2, 30, 32, 6), (6, 32, 35, 7), (0, 30, 34, 1), (47, 38, 39, 45), (63, 60, 37, 44), (62, 61, 38, 47), (44, 37, 36, 46), (51, 49, 43, 42), (75, 48, 41, 72), (74, 51, 42, 73), (48, 50, 40, 41), (1, 44, 46, 0), (53, 62, 47, 4), (54, 63, 44, 1), (4, 47, 45, 5), (17, 16, 50, 48), (65, 19, 51, 74), (66, 17, 48, 75), (19, 20, 49, 51), (5, 45, 63, 54), (0, 46, 62, 53), (46, 36, 61, 62), (45, 39, 60, 63), (7, 35, 59, 52), (11, 15, 58, 56), (8, 12, 57, 55), (14, 57, 58, 15), (39, 11, 56, 60), (36, 8, 55, 61), (35, 5, 54, 59), (20, 66, 75, 49), (16, 65, 74, 50), (50, 74, 73, 40), (49, 75, 72, 43), (21, 64, 71, 33), (25, 68, 70, 29), (22, 67, 69, 26), (28, 29, 70, 69), (43, 72, 68, 25), (40, 73, 67, 22), (33, 71, 66, 20), (106, 110, 79, 78), (78, 79, 128, 83, 82), (108, 111, 81, 80), (113, 112, 84, 85), (106, 108, 80, 129, 76), (135, 110, 77, 130), (86, 87, 91, 90), (137, 114, 86, 131), (136, 113, 85, 132), (114, 115, 87, 86), (133, 134, 89, 88), (131, 86, 90, 133), (85, 84, 88, 89), (132, 85, 89, 134), (106, 78, 94, 107), (78, 82, 97, 140, 94), (108, 95, 96, 109), (117, 99, 98, 116), (106, 92, 141, 95, 108), (147, 142, 93, 107), (100, 104, 105, 101), (149, 143, 100, 118), (148, 144, 99, 117), (118, 100, 101, 119), (145, 102, 103, 146), (143, 145, 104, 100), (99, 103, 102, 98), (144, 146, 103, 99), (140, 147, 107, 94), (82, 108, 109, 97), (92, 106, 107, 93), (128, 79, 110, 135), (78, 82, 108, 106), (82, 83, 111, 108), (76, 77, 110, 106), (123, 121, 115, 114), (139, 120, 113, 136), (138, 123, 114, 137), (120, 122, 112, 113), (127, 118, 119, 125), (151, 148, 117, 124), (150, 149, 118, 127), (124, 117, 116, 126), (77, 76, 122, 120), (129, 80, 123, 138), (130, 77, 120, 139), (80, 81, 121, 123), (93, 124, 126, 92), (141, 150, 127, 95), (142, 151, 124, 93), (95, 127, 125, 96), (81, 130, 139, 121), (76, 129, 138, 122), (122, 138, 137, 112), (121, 139, 136, 115), (83, 128, 135, 111), (87, 132, 134, 91), (84, 131, 133, 88), (90, 91, 134, 133), (115, 136, 132, 87), (112, 137, 131, 84), (111, 135, 130, 81), (96, 125, 151, 142), (92, 126, 150, 141), (126, 116, 149, 150), (125, 119, 148, 151), (97, 109, 147, 140), (101, 105, 146, 144), (98, 102, 145, 143), (104, 145, 146, 105), (119, 101, 144, 148), (116, 98, 143, 149), (109, 96, 142, 147)])
_uv = me_cube_007.uv_layers.new(name='UVMap')
_uv.uv.foreach_set('vector', [0.375, 0.1584, 0.375, 0.25, 0.625, 0.25, 0.625, 0.1584, 0.375, 0.25, 0.375, 0.5, 0.625, 0.5, 0.625, 0.375, 0.625, 0.25, 0.375, 0.5916, 0.375, 0.75, 0.625, 0.75, 0.625, 0.5916, 0.625, 0.0, 0.625, 0.0, 0.375, 0.0, 0.375, 0.0, 0.125, 0.5916, 0.125, 0.75, 0.25, 0.75, 0.375, 0.75, 0.375, 0.5916, 0.75, 0.5916, 0.75, 0.75, 0.875, 0.75, 0.875, 0.5916, 0.375, 0.75, 0.375, 0.75, 0.625, 0.75, 0.625, 0.75, 0.25, 0.75, 0.25, 0.75, 0.375, 0.75, 0.375, 0.75, 0.75, 0.75, 0.75, 0.75, 0.875, 0.75, 0.875, 0.75, 0.375, 0.75, 0.375, 0.75, 0.625, 0.75, 0.625, 0.75, 0.375, 0.875, 0.375, 1.0, 0.625, 1.0, 0.625, 0.875, 0.25, 0.75, 0.25, 0.75, 0.375, 0.75, 0.375, 0.75, 0.625, 0.0, 0.625, 0.0, 0.375, 0.0, 0.375, 0.0, 0.75, 0.75, 0.75, 0.75, 0.875, 0.75, 0.875, 0.75, 0.375, 0.1584, 0.625, 0.1584, 0.625, 0.25, 0.375, 0.25, 0.375, 0.25, 0.625, 0.25, 0.625, 0.375, 0.625, 0.5, 0.375, 0.5, 0.375, 0.5916, 0.625, 0.5916, 0.625, 0.75, 0.375, 0.75, 0.625, 0.0, 0.375, 0.0, 0.375, 0.0, 0.625, 0.0, 0.125, 0.5916, 0.375, 0.5916, 0.375, 0.75, 0.25, 0.75, 0.125, 0.75, 0.75, 0.5916, 0.875, 0.5916, 0.875, 0.75, 0.75, 0.75, 0.375, 0.75, 0.625, 0.75, 0.625, 0.75, 0.375, 0.75, 0.25, 0.75, 0.375, 0.75, 0.375, 0.75, 0.25, 0.75, 0.75, 0.75, 0.875, 0.75, 0.875, 0.75, 0.75, 0.75, 0.375, 0.75, 0.625, 0.75, 0.625, 0.75, 0.375, 0.75, 0.375, 0.875, 0.625, 0.875, 0.625, 1.0, 0.375, 1.0, 0.25, 0.75, 0.375, 0.75, 0.375, 0.75, 0.25, 0.75, 0.625, 0.0, 0.375, 0.0, 0.375, 0.0, 0.625, 0.0, 0.75, 0.75, 0.875, 0.75, 0.875, 0.75, 0.75, 0.75, 0.75, 0.5, 0.875, 0.5, 0.875, 0.5916, 0.75, 0.5916, 0.375, 0.5, 0.625, 0.5, 0.625, 0.5916, 0.375, 0.5916, 0.375, 0.0, 0.625, 0.0, 0.625, 0.1584, 0.375, 0.1584, 0.75, 0.5, 0.75, 0.5916, 0.875, 0.5916, 0.875, 0.5, 0.125, 0.5, 0.125, 0.5916, 0.375, 0.5916, 0.375, 0.5, 0.375, 0.5, 0.375, 0.5916, 0.625, 0.5916, 0.625, 0.5, 0.375, 0.0, 0.375, 0.1584, 0.625, 0.1584, 0.625, 0.0, 0.375, 0.75, 0.375, 0.75, 0.625, 0.75, 0.625, 0.75, 0.75, 0.75, 0.75, 0.75, 0.875, 0.75, 0.875, 0.75, 0.25, 0.75, 0.25, 0.75, 0.375, 0.75, 0.375, 0.75, 0.625, 0.0, 0.625, 0.0, 0.375, 0.0, 0.375, 0.0, 0.375, 0.75, 0.625, 0.75, 0.625, 0.75, 0.375, 0.75, 0.75, 0.75, 0.875, 0.75, 0.875, 0.75, 0.75, 0.75, 0.25, 0.75, 0.375, 0.75, 0.375, 0.75, 0.25, 0.75, 0.625, 0.0, 0.375, 0.0, 0.375, 0.0, 0.625, 0.0, 0.625, 0.0, 0.625, 0.0, 0.375, 0.0, 0.375, 0.0, 0.25, 0.75, 0.25, 0.75, 0.375, 0.75, 0.375, 0.75, 0.75, 0.75, 0.75, 0.75, 0.875, 0.75, 0.875, 0.75, 0.375, 0.75, 0.375, 0.75, 0.625, 0.75, 0.625, 0.75, 0.625, 0.0, 0.375, 0.0, 0.375, 0.0, 0.625, 0.0, 0.25, 0.75, 0.375, 0.75, 0.375, 0.75, 0.25, 0.75, 0.75, 0.75, 0.875, 0.75, 0.875, 0.75, 0.75, 0.75, 0.375, 0.75, 0.625, 0.75, 0.625, 0.75, 0.375, 0.75, 0.625, 0.75, 0.625, 0.75, 0.75, 0.75, 0.75, 0.75, 0.125, 0.75, 0.125, 0.75, 0.25, 0.75, 0.25, 0.75, 0.125, 0.75, 0.125, 0.75, 0.25, 0.75, 0.25, 0.75, 0.625, 0.75, 0.625, 0.75, 0.75, 0.75, 0.75, 0.75, 0.625, 0.5, 0.625, 0.5916, 0.75, 0.5916, 0.75, 0.5, 0.625, 0.75, 0.625, 0.75, 0.75, 0.75, 0.75, 0.75, 0.125, 0.75, 0.125, 0.75, 0.25, 0.75, 0.25, 0.75, 0.375, 0.75, 0.375, 0.875, 0.625, 0.875, 0.625, 0.75, 0.625, 0.75, 0.625, 0.75, 0.75, 0.75, 0.75, 0.75, 0.125, 0.75, 0.125, 0.75, 0.25, 0.75, 0.25, 0.75, 0.625, 0.5916, 0.625, 0.75, 0.75, 0.75, 0.75, 0.5916, 0.625, 0.75, 0.75, 0.75, 0.75, 0.75, 0.625, 0.75, 0.125, 0.75, 0.25, 0.75, 0.25, 0.75, 0.125, 0.75, 0.125, 0.75, 0.25, 0.75, 0.25, 0.75, 0.125, 0.75, 0.625, 0.75, 0.75, 0.75, 0.75, 0.75, 0.625, 0.75, 0.625, 0.5, 0.75, 0.5, 0.75, 0.5916, 0.625, 0.5916, 0.625, 0.75, 0.75, 0.75, 0.75, 0.75, 0.625, 0.75, 0.125, 0.75, 0.25, 0.75, 0.25, 0.75, 0.125, 0.75, 0.375, 0.75, 0.625, 0.75, 0.625, 0.875, 0.375, 0.875, 0.625, 0.75, 0.75, 0.75, 0.75, 0.75, 0.625, 0.75, 0.125, 0.75, 0.25, 0.75, 0.25, 0.75, 0.125, 0.75, 0.625, 0.5916, 0.75, 0.5916, 0.75, 0.75, 0.625, 0.75, 0.375, 0.1584, 0.625, 0.1584, 0.625, 0.25, 0.375, 0.25, 0.375, 0.25, 0.625, 0.25, 0.625, 0.375, 0.625, 0.5, 0.375, 0.5, 0.375, 0.5916, 0.625, 0.5916, 0.625, 0.75, 0.375, 0.75, 0.625, 0.0, 0.375, 0.0, 0.375, 0.0, 0.625, 0.0, 0.125, 0.5916, 0.375, 0.5916, 0.375, 0.75, 0.25, 0.75, 0.125, 0.75, 0.75, 0.5916, 0.875, 0.5916, 0.875, 0.75, 0.75, 0.75, 0.375, 0.75, 0.625, 0.75, 0.625, 0.75, 0.375, 0.75, 0.25, 0.75, 0.375, 0.75, 0.375, 0.75, 0.25, 0.75, 0.75, 0.75, 0.875, 0.75, 0.875, 0.75, 0.75, 0.75, 0.375, 0.75, 0.625, 0.75, 0.625, 0.75, 0.375, 0.75, 0.375, 0.875, 0.625, 0.875, 0.625, 1.0, 0.375, 1.0, 0.25, 0.75, 0.375, 0.75, 0.375, 0.75, 0.25, 0.75, 0.625, 0.0, 0.375, 0.0, 0.375, 0.0, 0.625, 0.0, 0.75, 0.75, 0.875, 0.75, 0.875, 0.75, 0.75, 0.75, 0.375, 0.1584, 0.375, 0.25, 0.625, 0.25, 0.625, 0.1584, 0.375, 0.25, 0.375, 0.5, 0.625, 0.5, 0.625, 0.375, 0.625, 0.25, 0.375, 0.5916, 0.375, 0.75, 0.625, 0.75, 0.625, 0.5916, 0.625, 0.0, 0.625, 0.0, 0.375, 0.0, 0.375, 0.0, 0.125, 0.5916, 0.125, 0.75, 0.25, 0.75, 0.375, 0.75, 0.375, 0.5916, 0.75, 0.5916, 0.75, 0.75, 0.875, 0.75, 0.875, 0.5916, 0.375, 0.75, 0.375, 0.75, 0.625, 0.75, 0.625, 0.75, 0.25, 0.75, 0.25, 0.75, 0.375, 0.75, 0.375, 0.75, 0.75, 0.75, 0.75, 0.75, 0.875, 0.75, 0.875, 0.75, 0.375, 0.75, 0.375, 0.75, 0.625, 0.75, 0.625, 0.75, 0.375, 0.875, 0.375, 1.0, 0.625, 1.0, 0.625, 0.875, 0.25, 0.75, 0.25, 0.75, 0.375, 0.75, 0.375, 0.75, 0.625, 0.0, 0.625, 0.0, 0.375, 0.0, 0.375, 0.0, 0.75, 0.75, 0.75, 0.75, 0.875, 0.75, 0.875, 0.75, 0.75, 0.5, 0.75, 0.5916, 0.875, 0.5916, 0.875, 0.5, 0.375, 0.5, 0.375, 0.5916, 0.625, 0.5916, 0.625, 0.5, 0.375, 0.0, 0.375, 0.1584, 0.625, 0.1584, 0.625, 0.0, 0.75, 0.5, 0.875, 0.5, 0.875, 0.5916, 0.75, 0.5916, 0.125, 0.5, 0.375, 0.5, 0.375, 0.5916, 0.125, 0.5916, 0.375, 0.5, 0.625, 0.5, 0.625, 0.5916, 0.375, 0.5916, 0.375, 0.0, 0.625, 0.0, 0.625, 0.1584, 0.375, 0.1584, 0.375, 0.75, 0.625, 0.75, 0.625, 0.75, 0.375, 0.75, 0.75, 0.75, 0.875, 0.75, 0.875, 0.75, 0.75, 0.75, 0.25, 0.75, 0.375, 0.75, 0.375, 0.75, 0.25, 0.75, 0.625, 0.0, 0.375, 0.0, 0.375, 0.0, 0.625, 0.0, 0.375, 0.75, 0.375, 0.75, 0.625, 0.75, 0.625, 0.75, 0.75, 0.75, 0.75, 0.75, 0.875, 0.75, 0.875, 0.75, 0.25, 0.75, 0.25, 0.75, 0.375, 0.75, 0.375, 0.75, 0.625, 0.0, 0.625, 0.0, 0.375, 0.0, 0.375, 0.0, 0.625, 0.0, 0.375, 0.0, 0.375, 0.0, 0.625, 0.0, 0.25, 0.75, 0.375, 0.75, 0.375, 0.75, 0.25, 0.75, 0.75, 0.75, 0.875, 0.75, 0.875, 0.75, 0.75, 0.75, 0.375, 0.75, 0.625, 0.75, 0.625, 0.75, 0.375, 0.75, 0.625, 0.0, 0.625, 0.0, 0.375, 0.0, 0.375, 0.0, 0.25, 0.75, 0.25, 0.75, 0.375, 0.75, 0.375, 0.75, 0.75, 0.75, 0.75, 0.75, 0.875, 0.75, 0.875, 0.75, 0.375, 0.75, 0.375, 0.75, 0.625, 0.75, 0.625, 0.75, 0.625, 0.75, 0.75, 0.75, 0.75, 0.75, 0.625, 0.75, 0.125, 0.75, 0.25, 0.75, 0.25, 0.75, 0.125, 0.75, 0.125, 0.75, 0.25, 0.75, 0.25, 0.75, 0.125, 0.75, 0.625, 0.75, 0.75, 0.75, 0.75, 0.75, 0.625, 0.75, 0.625, 0.5, 0.75, 0.5, 0.75, 0.5916, 0.625, 0.5916, 0.625, 0.75, 0.75, 0.75, 0.75, 0.75, 0.625, 0.75, 0.125, 0.75, 0.25, 0.75, 0.25, 0.75, 0.125, 0.75, 0.375, 0.75, 0.625, 0.75, 0.625, 0.875, 0.375, 0.875, 0.625, 0.75, 0.75, 0.75, 0.75, 0.75, 0.625, 0.75, 0.125, 0.75, 0.25, 0.75, 0.25, 0.75, 0.125, 0.75, 0.625, 0.5916, 0.75, 0.5916, 0.75, 0.75, 0.625, 0.75, 0.625, 0.75, 0.625, 0.75, 0.75, 0.75, 0.75, 0.75, 0.125, 0.75, 0.125, 0.75, 0.25, 0.75, 0.25, 0.75, 0.125, 0.75, 0.125, 0.75, 0.25, 0.75, 0.25, 0.75, 0.625, 0.75, 0.625, 0.75, 0.75, 0.75, 0.75, 0.75, 0.625, 0.5, 0.625, 0.5916, 0.75, 0.5916, 0.75, 0.5, 0.625, 0.75, 0.625, 0.75, 0.75, 0.75, 0.75, 0.75, 0.125, 0.75, 0.125, 0.75, 0.25, 0.75, 0.25, 0.75, 0.375, 0.75, 0.375, 0.875, 0.625, 0.875, 0.625, 0.75, 0.625, 0.75, 0.625, 0.75, 0.75, 0.75, 0.75, 0.75, 0.125, 0.75, 0.125, 0.75, 0.25, 0.75, 0.25, 0.75, 0.625, 0.5916, 0.625, 0.75, 0.75, 0.75, 0.75, 0.5916])
me_cube_007.update()
me_cube_008 = bpy.data.meshes.new('Cube.008')
me_cube_008.from_pydata([(-0.2815, -0.2815, -0.2815), (-0.2815, -0.2815, 0.2815), (-0.2815, 0.2815, -0.2815), (-0.2815, 0.2815, 0.2815), (0.2815, -0.2815, -0.2815), (0.2815, -0.2815, 0.2815), (0.2815, 0.2815, -0.2815), (0.2815, 0.2815, 0.2815)], [], [(0, 1, 3, 2), (2, 3, 7, 6), (6, 7, 5, 4), (4, 5, 1, 0), (2, 6, 4, 0), (7, 3, 1, 5)])
_uv = me_cube_008.uv_layers.new(name='UVMap')
_uv.uv.foreach_set('vector', [0.375, 0.0, 0.625, 0.0, 0.625, 0.25, 0.375, 0.25, 0.375, 0.25, 0.625, 0.25, 0.625, 0.5, 0.375, 0.5, 0.375, 0.5, 0.625, 0.5, 0.625, 0.75, 0.375, 0.75, 0.375, 0.75, 0.625, 0.75, 0.625, 1.0, 0.375, 1.0, 0.125, 0.5, 0.375, 0.5, 0.375, 0.75, 0.125, 0.75, 0.625, 0.5, 0.875, 0.5, 0.875, 0.75, 0.625, 0.75])
me_cube_008.update()
me_cube_009 = bpy.data.meshes.new('Cube.009')
me_cube_009.from_pydata([(0.2714, -1.433, -0.7568), (0.2714, -1.236, -0.4788), (0.2714, -1.483, -0.7568), (0.2714, -1.287, -0.4788), (0.2591, -1.433, -0.7568), (0.2591, -1.236, -0.4788), (0.2591, -1.483, -0.7568), (0.2591, -1.287, -0.4788)], [], [(0, 1, 3, 2), (2, 3, 7, 6), (6, 7, 5, 4), (4, 5, 1, 0), (2, 6, 4, 0), (7, 3, 1, 5)])
_uv = me_cube_009.uv_layers.new(name='UVMap')
_uv.uv.foreach_set('vector', [0.375, 0.0, 0.625, 0.0, 0.625, 0.25, 0.375, 0.25, 0.375, 0.25, 0.625, 0.25, 0.625, 0.5, 0.375, 0.5, 0.375, 0.5, 0.625, 0.5, 0.625, 0.75, 0.375, 0.75, 0.375, 0.75, 0.625, 0.75, 0.625, 1.0, 0.375, 1.0, 0.125, 0.5, 0.375, 0.5, 0.375, 0.75, 0.125, 0.75, 0.625, 0.5, 0.875, 0.5, 0.875, 0.75, 0.625, 0.75])
me_cube_009.update()
me_plane = bpy.data.meshes.new('Plane')
me_plane.from_pydata([(0.04686, -1.45, -0.7164), (0.08686, -1.45, -0.7164), (0.04686, -1.41, -0.7164), (0.08686, -1.41, -0.7164), (0.04686, -1.418, -0.7164), (0.04686, -1.426, -0.7164), (0.04686, -1.434, -0.7164), (0.04686, -1.442, -0.7164), (0.05486, -1.45, -0.7164), (0.06286, -1.45, -0.7164), (0.07086, -1.45, -0.7164), (0.07886, -1.45, -0.7164), (0.08686, -1.442, -0.7164), (0.08686, -1.434, -0.7164), (0.08686, -1.426, -0.7164), (0.08686, -1.418, -0.7164), (0.07886, -1.41, -0.7164), (0.07086, -1.41, -0.7164), (0.06286, -1.41, -0.7164), (0.05486, -1.41, -0.7164), (0.05486, -1.442, -0.7164), (0.05486, -1.434, -0.7164), (0.05486, -1.426, -0.7164), (0.05486, -1.418, -0.7164), (0.06286, -1.442, -0.7164), (0.06286, -1.434, -0.7164), (0.06286, -1.426, -0.7164), (0.06286, -1.418, -0.7164), (0.07086, -1.442, -0.7164), (0.07086, -1.434, -0.7164), (0.07086, -1.426, -0.7164), (0.07086, -1.418, -0.7164), (0.07886, -1.442, -0.7164), (0.07886, -1.434, -0.7164), (0.07886, -1.426, -0.7164), (0.07886, -1.418, -0.7164)], [], [(35, 15, 3, 16), (4, 23, 19, 2), (23, 27, 18, 19), (27, 31, 17, 18), (31, 35, 16, 17), (0, 8, 20, 7), (7, 20, 21, 6), (6, 21, 22, 5), (5, 22, 23, 4), (8, 9, 24, 20), (20, 24, 25, 21), (21, 25, 26, 22), (22, 26, 27, 23), (9, 10, 28, 24), (24, 28, 29, 25), (25, 29, 30, 26), (26, 30, 31, 27), (10, 11, 32, 28), (28, 32, 33, 29), (29, 33, 34, 30), (30, 34, 35, 31), (11, 1, 12, 32), (32, 12, 13, 33), (33, 13, 14, 34), (34, 14, 15, 35)])
_uv = me_plane.uv_layers.new(name='UVMap')
_uv.uv.foreach_set('vector', [0.8, 0.8, 1.0, 0.8, 1.0, 1.0, 0.8, 1.0, 0.0, 0.8, 0.2, 0.8, 0.2, 1.0, 0.0, 1.0, 0.2, 0.8, 0.4, 0.8, 0.4, 1.0, 0.2, 1.0, 0.4, 0.8, 0.6, 0.8, 0.6, 1.0, 0.4, 1.0, 0.6, 0.8, 0.8, 0.8, 0.8, 1.0, 0.6, 1.0, 0.0, 0.0, 0.2, 0.0, 0.2, 0.2, 0.0, 0.2, 0.0, 0.2, 0.2, 0.2, 0.2, 0.4, 0.0, 0.4, 0.0, 0.4, 0.2, 0.4, 0.2, 0.6, 0.0, 0.6, 0.0, 0.6, 0.2, 0.6, 0.2, 0.8, 0.0, 0.8, 0.2, 0.0, 0.4, 0.0, 0.4, 0.2, 0.2, 0.2, 0.2, 0.2, 0.4, 0.2, 0.4, 0.4, 0.2, 0.4, 0.2, 0.4, 0.4, 0.4, 0.4, 0.6, 0.2, 0.6, 0.2, 0.6, 0.4, 0.6, 0.4, 0.8, 0.2, 0.8, 0.4, 0.0, 0.6, 0.0, 0.6, 0.2, 0.4, 0.2, 0.4, 0.2, 0.6, 0.2, 0.6, 0.4, 0.4, 0.4, 0.4, 0.4, 0.6, 0.4, 0.6, 0.6, 0.4, 0.6, 0.4, 0.6, 0.6, 0.6, 0.6, 0.8, 0.4, 0.8, 0.6, 0.0, 0.8, 0.0, 0.8, 0.2, 0.6, 0.2, 0.6, 0.2, 0.8, 0.2, 0.8, 0.4, 0.6, 0.4, 0.6, 0.4, 0.8, 0.4, 0.8, 0.6, 0.6, 0.6, 0.6, 0.6, 0.8, 0.6, 0.8, 0.8, 0.6, 0.8, 0.8, 0.0, 1.0, 0.0, 1.0, 0.2, 0.8, 0.2, 0.8, 0.2, 1.0, 0.2, 1.0, 0.4, 0.8, 0.4, 0.8, 0.4, 1.0, 0.4, 1.0, 0.6, 0.8, 0.6, 0.8, 0.6, 1.0, 0.6, 1.0, 0.8, 0.8, 0.8])
me_plane.update()
me_cube_010 = bpy.data.meshes.new('Cube.010')
me_cube_010.from_pydata([(0.2714, -1.433, -0.7568), (0.2714, -1.236, -0.4788), (0.2714, -1.483, -0.7568), (0.2714, -1.287, -0.4788), (0.2591, -1.433, -0.7568), (0.2591, -1.236, -0.4788), (0.2591, -1.483, -0.7568), (0.2591, -1.287, -0.4788)], [], [(0, 1, 3, 2), (2, 3, 7, 6), (6, 7, 5, 4), (4, 5, 1, 0), (2, 6, 4, 0), (7, 3, 1, 5)])
_uv = me_cube_010.uv_layers.new(name='UVMap')
_uv.uv.foreach_set('vector', [0.375, 0.0, 0.625, 0.0, 0.625, 0.25, 0.375, 0.25, 0.375, 0.25, 0.625, 0.25, 0.625, 0.5, 0.375, 0.5, 0.375, 0.5, 0.625, 0.5, 0.625, 0.75, 0.375, 0.75, 0.375, 0.75, 0.625, 0.75, 0.625, 1.0, 0.375, 1.0, 0.125, 0.5, 0.375, 0.5, 0.375, 0.75, 0.125, 0.75, 0.625, 0.5, 0.875, 0.5, 0.875, 0.75, 0.625, 0.75])
me_cube_010.update()
me_plane_001 = bpy.data.meshes.new('Plane.001')
me_plane_001.from_pydata([(0.04686, -1.45, -0.7164), (0.08686, -1.45, -0.7164), (0.04686, -1.41, -0.7164), (0.08686, -1.41, -0.7164), (0.04686, -1.418, -0.7164), (0.04686, -1.426, -0.7164), (0.04686, -1.434, -0.7164), (0.04686, -1.442, -0.7164), (0.05486, -1.45, -0.7164), (0.06286, -1.45, -0.7164), (0.07086, -1.45, -0.7164), (0.07886, -1.45, -0.7164), (0.08686, -1.442, -0.7164), (0.08686, -1.434, -0.7164), (0.08686, -1.426, -0.7164), (0.08686, -1.418, -0.7164), (0.07886, -1.41, -0.7164), (0.07086, -1.41, -0.7164), (0.06286, -1.41, -0.7164), (0.05486, -1.41, -0.7164), (0.05486, -1.442, -0.7164), (0.05486, -1.434, -0.7164), (0.05486, -1.426, -0.7164), (0.05486, -1.418, -0.7164), (0.06286, -1.442, -0.7164), (0.06286, -1.434, -0.7164), (0.06286, -1.426, -0.7164), (0.06286, -1.418, -0.7164), (0.07086, -1.442, -0.7164), (0.07086, -1.434, -0.7164), (0.07086, -1.426, -0.7164), (0.07086, -1.418, -0.7164), (0.07886, -1.442, -0.7164), (0.07886, -1.434, -0.7164), (0.07886, -1.426, -0.7164), (0.07886, -1.418, -0.7164)], [], [(35, 15, 3, 16), (4, 23, 19, 2), (23, 27, 18, 19), (27, 31, 17, 18), (31, 35, 16, 17), (0, 8, 20, 7), (7, 20, 21, 6), (6, 21, 22, 5), (5, 22, 23, 4), (8, 9, 24, 20), (20, 24, 25, 21), (21, 25, 26, 22), (22, 26, 27, 23), (9, 10, 28, 24), (24, 28, 29, 25), (25, 29, 30, 26), (26, 30, 31, 27), (10, 11, 32, 28), (28, 32, 33, 29), (29, 33, 34, 30), (30, 34, 35, 31), (11, 1, 12, 32), (32, 12, 13, 33), (33, 13, 14, 34), (34, 14, 15, 35)])
_uv = me_plane_001.uv_layers.new(name='UVMap')
_uv.uv.foreach_set('vector', [0.8, 0.8, 1.0, 0.8, 1.0, 1.0, 0.8, 1.0, 0.0, 0.8, 0.2, 0.8, 0.2, 1.0, 0.0, 1.0, 0.2, 0.8, 0.4, 0.8, 0.4, 1.0, 0.2, 1.0, 0.4, 0.8, 0.6, 0.8, 0.6, 1.0, 0.4, 1.0, 0.6, 0.8, 0.8, 0.8, 0.8, 1.0, 0.6, 1.0, 0.0, 0.0, 0.2, 0.0, 0.2, 0.2, 0.0, 0.2, 0.0, 0.2, 0.2, 0.2, 0.2, 0.4, 0.0, 0.4, 0.0, 0.4, 0.2, 0.4, 0.2, 0.6, 0.0, 0.6, 0.0, 0.6, 0.2, 0.6, 0.2, 0.8, 0.0, 0.8, 0.2, 0.0, 0.4, 0.0, 0.4, 0.2, 0.2, 0.2, 0.2, 0.2, 0.4, 0.2, 0.4, 0.4, 0.2, 0.4, 0.2, 0.4, 0.4, 0.4, 0.4, 0.6, 0.2, 0.6, 0.2, 0.6, 0.4, 0.6, 0.4, 0.8, 0.2, 0.8, 0.4, 0.0, 0.6, 0.0, 0.6, 0.2, 0.4, 0.2, 0.4, 0.2, 0.6, 0.2, 0.6, 0.4, 0.4, 0.4, 0.4, 0.4, 0.6, 0.4, 0.6, 0.6, 0.4, 0.6, 0.4, 0.6, 0.6, 0.6, 0.6, 0.8, 0.4, 0.8, 0.6, 0.0, 0.8, 0.0, 0.8, 0.2, 0.6, 0.2, 0.6, 0.2, 0.8, 0.2, 0.8, 0.4, 0.6, 0.4, 0.6, 0.4, 0.8, 0.4, 0.8, 0.6, 0.6, 0.6, 0.6, 0.6, 0.8, 0.6, 0.8, 0.8, 0.6, 0.8, 0.8, 0.0, 1.0, 0.0, 1.0, 0.2, 0.8, 0.2, 0.8, 0.2, 1.0, 0.2, 1.0, 0.4, 0.8, 0.4, 0.8, 0.4, 1.0, 0.4, 1.0, 0.6, 0.8, 0.6, 0.8, 0.6, 1.0, 0.6, 1.0, 0.8, 0.8, 0.8])
me_plane_001.update()
me_cube_011 = bpy.data.meshes.new('Cube.011')
me_cube_011.from_pydata([(-0.5061, -1.435, -0.7568), (-0.5061, -1.237, -0.4788), (-0.5061, -1.484, -0.7568), (-0.5061, -1.288, -0.4788), (-0.5184, -1.435, -0.7568), (-0.5184, -1.237, -0.4788), (-0.5184, -1.484, -0.7568), (-0.5184, -1.288, -0.4788)], [], [(0, 1, 3, 2), (2, 3, 7, 6), (6, 7, 5, 4), (4, 5, 1, 0), (2, 6, 4, 0), (7, 3, 1, 5)])
_uv = me_cube_011.uv_layers.new(name='UVMap')
_uv.uv.foreach_set('vector', [0.375, 0.0, 0.625, 0.0, 0.625, 0.25, 0.375, 0.25, 0.375, 0.25, 0.625, 0.25, 0.625, 0.5, 0.375, 0.5, 0.375, 0.5, 0.625, 0.5, 0.625, 0.75, 0.375, 0.75, 0.375, 0.75, 0.625, 0.75, 0.625, 1.0, 0.375, 1.0, 0.125, 0.5, 0.375, 0.5, 0.375, 0.75, 0.125, 0.75, 0.625, 0.5, 0.875, 0.5, 0.875, 0.75, 0.625, 0.75])
me_cube_011.update()
me_plane_003 = bpy.data.meshes.new('Plane.003')
me_plane_003.from_pydata([(-0.08766, -1.452, -0.7164), (-0.04766, -1.452, -0.7164), (-0.08766, -1.412, -0.7164), (-0.04766, -1.412, -0.7164), (-0.08766, -1.42, -0.7164), (-0.08766, -1.428, -0.7164), (-0.08766, -1.436, -0.7164), (-0.08766, -1.444, -0.7164), (-0.07966, -1.452, -0.7164), (-0.07166, -1.452, -0.7164), (-0.06366, -1.452, -0.7164), (-0.05566, -1.452, -0.7164), (-0.04766, -1.444, -0.7164), (-0.04766, -1.436, -0.7164), (-0.04766, -1.428, -0.7164), (-0.04766, -1.42, -0.7164), (-0.05566, -1.412, -0.7164), (-0.06366, -1.412, -0.7164), (-0.07166, -1.412, -0.7164), (-0.07966, -1.412, -0.7164), (-0.07966, -1.444, -0.7164), (-0.07966, -1.436, -0.7164), (-0.07966, -1.428, -0.7164), (-0.07966, -1.42, -0.7164), (-0.07166, -1.444, -0.7164), (-0.07166, -1.436, -0.7164), (-0.07166, -1.428, -0.7164), (-0.07166, -1.42, -0.7164), (-0.06366, -1.444, -0.7164), (-0.06366, -1.436, -0.7164), (-0.06366, -1.428, -0.7164), (-0.06366, -1.42, -0.7164), (-0.05566, -1.444, -0.7164), (-0.05566, -1.436, -0.7164), (-0.05566, -1.428, -0.7164), (-0.05566, -1.42, -0.7164)], [], [(35, 15, 3, 16), (4, 23, 19, 2), (23, 27, 18, 19), (27, 31, 17, 18), (31, 35, 16, 17), (0, 8, 20, 7), (7, 20, 21, 6), (6, 21, 22, 5), (5, 22, 23, 4), (8, 9, 24, 20), (20, 24, 25, 21), (21, 25, 26, 22), (22, 26, 27, 23), (9, 10, 28, 24), (24, 28, 29, 25), (25, 29, 30, 26), (26, 30, 31, 27), (10, 11, 32, 28), (28, 32, 33, 29), (29, 33, 34, 30), (30, 34, 35, 31), (11, 1, 12, 32), (32, 12, 13, 33), (33, 13, 14, 34), (34, 14, 15, 35)])
_uv = me_plane_003.uv_layers.new(name='UVMap')
_uv.uv.foreach_set('vector', [0.8, 0.8, 1.0, 0.8, 1.0, 1.0, 0.8, 1.0, 0.0, 0.8, 0.2, 0.8, 0.2, 1.0, 0.0, 1.0, 0.2, 0.8, 0.4, 0.8, 0.4, 1.0, 0.2, 1.0, 0.4, 0.8, 0.6, 0.8, 0.6, 1.0, 0.4, 1.0, 0.6, 0.8, 0.8, 0.8, 0.8, 1.0, 0.6, 1.0, 0.0, 0.0, 0.2, 0.0, 0.2, 0.2, 0.0, 0.2, 0.0, 0.2, 0.2, 0.2, 0.2, 0.4, 0.0, 0.4, 0.0, 0.4, 0.2, 0.4, 0.2, 0.6, 0.0, 0.6, 0.0, 0.6, 0.2, 0.6, 0.2, 0.8, 0.0, 0.8, 0.2, 0.0, 0.4, 0.0, 0.4, 0.2, 0.2, 0.2, 0.2, 0.2, 0.4, 0.2, 0.4, 0.4, 0.2, 0.4, 0.2, 0.4, 0.4, 0.4, 0.4, 0.6, 0.2, 0.6, 0.2, 0.6, 0.4, 0.6, 0.4, 0.8, 0.2, 0.8, 0.4, 0.0, 0.6, 0.0, 0.6, 0.2, 0.4, 0.2, 0.4, 0.2, 0.6, 0.2, 0.6, 0.4, 0.4, 0.4, 0.4, 0.4, 0.6, 0.4, 0.6, 0.6, 0.4, 0.6, 0.4, 0.6, 0.6, 0.6, 0.6, 0.8, 0.4, 0.8, 0.6, 0.0, 0.8, 0.0, 0.8, 0.2, 0.6, 0.2, 0.6, 0.2, 0.8, 0.2, 0.8, 0.4, 0.6, 0.4, 0.6, 0.4, 0.8, 0.4, 0.8, 0.6, 0.6, 0.6, 0.6, 0.6, 0.8, 0.6, 0.8, 0.8, 0.6, 0.8, 0.8, 0.0, 1.0, 0.0, 1.0, 0.2, 0.8, 0.2, 0.8, 0.2, 1.0, 0.2, 1.0, 0.4, 0.8, 0.4, 0.8, 0.4, 1.0, 0.4, 1.0, 0.6, 0.8, 0.6, 0.8, 0.6, 1.0, 0.6, 1.0, 0.8, 0.8, 0.8])
me_plane_003.update()
me_cube_012 = bpy.data.meshes.new('Cube.012')
me_cube_012.from_pydata([(-0.5061, -1.435, -0.7568), (-0.5061, -1.237, -0.4788), (-0.5061, -1.484, -0.7568), (-0.5061, -1.288, -0.4788), (-0.5184, -1.435, -0.7568), (-0.5184, -1.237, -0.4788), (-0.5184, -1.484, -0.7568), (-0.5184, -1.288, -0.4788)], [], [(0, 1, 3, 2), (2, 3, 7, 6), (6, 7, 5, 4), (4, 5, 1, 0), (2, 6, 4, 0), (7, 3, 1, 5)])
_uv = me_cube_012.uv_layers.new(name='UVMap')
_uv.uv.foreach_set('vector', [0.375, 0.0, 0.625, 0.0, 0.625, 0.25, 0.375, 0.25, 0.375, 0.25, 0.625, 0.25, 0.625, 0.5, 0.375, 0.5, 0.375, 0.5, 0.625, 0.5, 0.625, 0.75, 0.375, 0.75, 0.375, 0.75, 0.625, 0.75, 0.625, 1.0, 0.375, 1.0, 0.125, 0.5, 0.375, 0.5, 0.375, 0.75, 0.125, 0.75, 0.625, 0.5, 0.875, 0.5, 0.875, 0.75, 0.625, 0.75])
me_cube_012.update()
me_plane_004 = bpy.data.meshes.new('Plane.004')
me_plane_004.from_pydata([(-0.08766, -1.452, -0.7164), (-0.04766, -1.452, -0.7164), (-0.08766, -1.412, -0.7164), (-0.04766, -1.412, -0.7164), (-0.08766, -1.42, -0.7164), (-0.08766, -1.428, -0.7164), (-0.08766, -1.436, -0.7164), (-0.08766, -1.444, -0.7164), (-0.07966, -1.452, -0.7164), (-0.07166, -1.452, -0.7164), (-0.06366, -1.452, -0.7164), (-0.05566, -1.452, -0.7164), (-0.04766, -1.444, -0.7164), (-0.04766, -1.436, -0.7164), (-0.04766, -1.428, -0.7164), (-0.04766, -1.42, -0.7164), (-0.05566, -1.412, -0.7164), (-0.06366, -1.412, -0.7164), (-0.07166, -1.412, -0.7164), (-0.07966, -1.412, -0.7164), (-0.07966, -1.444, -0.7164), (-0.07966, -1.436, -0.7164), (-0.07966, -1.428, -0.7164), (-0.07966, -1.42, -0.7164), (-0.07166, -1.444, -0.7164), (-0.07166, -1.436, -0.7164), (-0.07166, -1.428, -0.7164), (-0.07166, -1.42, -0.7164), (-0.06366, -1.444, -0.7164), (-0.06366, -1.436, -0.7164), (-0.06366, -1.428, -0.7164), (-0.06366, -1.42, -0.7164), (-0.05566, -1.444, -0.7164), (-0.05566, -1.436, -0.7164), (-0.05566, -1.428, -0.7164), (-0.05566, -1.42, -0.7164)], [], [(35, 15, 3, 16), (4, 23, 19, 2), (23, 27, 18, 19), (27, 31, 17, 18), (31, 35, 16, 17), (0, 8, 20, 7), (7, 20, 21, 6), (6, 21, 22, 5), (5, 22, 23, 4), (8, 9, 24, 20), (20, 24, 25, 21), (21, 25, 26, 22), (22, 26, 27, 23), (9, 10, 28, 24), (24, 28, 29, 25), (25, 29, 30, 26), (26, 30, 31, 27), (10, 11, 32, 28), (28, 32, 33, 29), (29, 33, 34, 30), (30, 34, 35, 31), (11, 1, 12, 32), (32, 12, 13, 33), (33, 13, 14, 34), (34, 14, 15, 35)])
_uv = me_plane_004.uv_layers.new(name='UVMap')
_uv.uv.foreach_set('vector', [0.8, 0.8, 1.0, 0.8, 1.0, 1.0, 0.8, 1.0, 0.0, 0.8, 0.2, 0.8, 0.2, 1.0, 0.0, 1.0, 0.2, 0.8, 0.4, 0.8, 0.4, 1.0, 0.2, 1.0, 0.4, 0.8, 0.6, 0.8, 0.6, 1.0, 0.4, 1.0, 0.6, 0.8, 0.8, 0.8, 0.8, 1.0, 0.6, 1.0, 0.0, 0.0, 0.2, 0.0, 0.2, 0.2, 0.0, 0.2, 0.0, 0.2, 0.2, 0.2, 0.2, 0.4, 0.0, 0.4, 0.0, 0.4, 0.2, 0.4, 0.2, 0.6, 0.0, 0.6, 0.0, 0.6, 0.2, 0.6, 0.2, 0.8, 0.0, 0.8, 0.2, 0.0, 0.4, 0.0, 0.4, 0.2, 0.2, 0.2, 0.2, 0.2, 0.4, 0.2, 0.4, 0.4, 0.2, 0.4, 0.2, 0.4, 0.4, 0.4, 0.4, 0.6, 0.2, 0.6, 0.2, 0.6, 0.4, 0.6, 0.4, 0.8, 0.2, 0.8, 0.4, 0.0, 0.6, 0.0, 0.6, 0.2, 0.4, 0.2, 0.4, 0.2, 0.6, 0.2, 0.6, 0.4, 0.4, 0.4, 0.4, 0.4, 0.6, 0.4, 0.6, 0.6, 0.4, 0.6, 0.4, 0.6, 0.6, 0.6, 0.6, 0.8, 0.4, 0.8, 0.6, 0.0, 0.8, 0.0, 0.8, 0.2, 0.6, 0.2, 0.6, 0.2, 0.8, 0.2, 0.8, 0.4, 0.6, 0.4, 0.6, 0.4, 0.8, 0.4, 0.8, 0.6, 0.6, 0.6, 0.6, 0.6, 0.8, 0.6, 0.8, 0.8, 0.6, 0.8, 0.8, 0.0, 1.0, 0.0, 1.0, 0.2, 0.8, 0.2, 0.8, 0.2, 1.0, 0.2, 1.0, 0.4, 0.8, 0.4, 0.8, 0.4, 1.0, 0.4, 1.0, 0.6, 0.8, 0.6, 0.8, 0.6, 1.0, 0.6, 1.0, 0.8, 0.8, 0.8])
me_plane_004.update()

# ---- objects
ob_body = bpy.data.objects.new('body', me_cube)
ob_lower_body = bpy.data.objects.new('lower body', me_cube_002)
ob_x_axis_brick = bpy.data.objects.new('x-axis brick', me_cube_003)
ob_x_axis_holder = bpy.data.objects.new('x-axis holder', me_cylinder)
ob_wall = bpy.data.objects.new('wall', me_cube_001)
ob_back_joint = bpy.data.objects.new('back joint', me_cube_004)
ob_y_axis_brick = bpy.data.objects.new('y-axis brick', me_cube_005)
ob_y_axis_holder = bpy.data.objects.new('y-axis holder', me_cylinder_001)
ob_spike = bpy.data.objects.new('spike', me_cube_006)
ob_spike_001 = bpy.data.objects.new('spike.001', me_cube_007)
ob_building = bpy.data.objects.new('building', me_cube_008)
ob_wood = bpy.data.objects.new('wood', me_cube_009)
ob_stairs = bpy.data.objects.new('stairs', me_plane)
ob_wood_001 = bpy.data.objects.new('wood.001', me_cube_010)
ob_stairs_001 = bpy.data.objects.new('stairs.001', me_plane_001)
ob_wood_002 = bpy.data.objects.new('wood.002', me_cube_011)
ob_stairs_002 = bpy.data.objects.new('stairs.002', me_plane_003)
ob_wood_003 = bpy.data.objects.new('wood.003', me_cube_012)
ob_stairs_003 = bpy.data.objects.new('stairs.003', me_plane_004)
ob_empty = bpy.data.objects.new('Empty', None)
ob_empty_001 = bpy.data.objects.new('Empty.001', None)
ob_camera = bpy.data.objects.new('Camera', cam_camera)
ob_light = bpy.data.objects.new('Light', light_light)

# ---- transforms, parenting, visibility, modifiers, constraints
ob_body.location = (0.0, 0.0, -0.5778)
ob_body.lock_rotations_4d = False
ob_body.empty_display_type = 'ARROWS'
ob_body.lineart.crease_threshold = 0.0
_m = ob_body.modifiers.new('Mirror', 'MIRROR')
_m.use_axis = (False, True, False)
ob_lower_body.location = (0.0, 0.0, -0.5778)
ob_lower_body.lock_rotations_4d = False
ob_lower_body.empty_display_type = 'ARROWS'
ob_lower_body.lineart.crease_threshold = 0.0
_m = ob_lower_body.modifiers.new('Mirror', 'MIRROR')
_m.use_axis = (False, True, False)
ob_x_axis_brick.location = (0.0, 0.0, 0.0)
_m = ob_x_axis_brick.modifiers.new('Array', 'ARRAY')
_m.count = 8
_m.relative_offset_displace = (2.43, 0.0, 0.0)
_m = ob_x_axis_brick.modifiers.new('Mirror', 'MIRROR')
_m.use_axis = (False, True, False)
ob_x_axis_holder.location = (0.0, 0.0, 0.0)
ob_x_axis_holder.rotation_euler = (0.0, 1.571, 0.0)
_m = ob_x_axis_holder.modifiers.new('Mirror', 'MIRROR')
_m.use_axis = (False, True, False)
ob_wall.location = (0.0, 0.0, 0.0)
ob_wall.scale = (0.2661, 0.2661, 0.2661)
_m = ob_wall.modifiers.new('Mirror', 'MIRROR')
_m.use_axis = (False, True, False)
ob_back_joint.location = (-1.19, 0.0, -0.4157)
ob_back_joint.scale = (1.0, 1.088, 0.158)
ob_y_axis_brick.location = (0.0, -0.09082, 0.0)
_m = ob_y_axis_brick.modifiers.new('Mirror', 'MIRROR')
_m.use_axis = (True, True, False)
_m = ob_y_axis_brick.modifiers.new('Array', 'ARRAY')
_m.relative_offset_displace = (0.0, 0.19, 0.0)
ob_y_axis_holder.location = (0.0, 0.0, 0.0)
ob_y_axis_holder.rotation_euler = (0.0, 1.571, 0.0)
_m = ob_y_axis_holder.modifiers.new('Mirror', 'MIRROR')
_m.use_axis = (False, True, True)
ob_spike.location = (-1.035, 0.0, 2.98e-08)
_m = ob_spike.modifiers.new('Array', 'ARRAY')
_m.count = 5
_m.relative_offset_displace = (5.82, 0.0, 0.0)
_m = ob_spike.modifiers.new('Mirror', 'MIRROR')
_m.use_axis = (False, True, False)
ob_spike_001.location = (0.0, 0.0, 0.0)
ob_spike_001.rotation_euler = (0.0, 0.0, 1.571)
_m = ob_spike_001.modifiers.new('Array', 'ARRAY')
_m.relative_offset_displace = (4.77, 0.0, 0.0)
_m = ob_spike_001.modifiers.new('Mirror', 'MIRROR')
_m.use_axis = (True, True, False)
ob_building.location = (0.0, 0.0, 0.0)
ob_wood.parent = ob_stairs
ob_wood.matrix_parent_inverse = Matrix(((0.14, 0.1017, 0.0, -0.0), (-0.5878, 0.809, -0.0, 0.0), (0.0, -0.0, 1.0, -0.0), (-0.0, 0.0, -0.0, 1.0)))
ob_wood.location = (0.0, 1.192e-07, 0.0)
ob_wood.rotation_euler = (0.0, -0.0, 0.6283)
_m = ob_wood.modifiers.new('Array', 'ARRAY')
_m.relative_offset_displace = (19.76, 0.0, 0.0)
ob_stairs.location = (0.0, 0.0, 0.0)
ob_stairs.rotation_euler = (0.0, -0.0, 0.6283)
ob_stairs.scale = (5.78, 1.0, 1.0)
_m = ob_stairs.modifiers.new('Wireframe', 'WIREFRAME')
_m.thickness = 0.003
_m.use_boundary = True
_m = ob_stairs.modifiers.new('Array', 'ARRAY')
_m.count = 5
_m.relative_offset_displace = (0.0, 0.93, 17.43)
ob_wood_001.parent = ob_stairs_001
ob_wood_001.matrix_parent_inverse = Matrix(((0.14, 0.1017, 0.0, -0.0), (-0.5878, 0.809, -0.0, 0.0), (0.0, -0.0, 1.0, -0.0), (-0.0, 0.0, -0.0, 1.0)))
ob_wood_001.location = (0.0, 1.192e-07, 0.0)
ob_wood_001.rotation_euler = (0.0, -0.0, 0.6283)
_m = ob_wood_001.modifiers.new('Array', 'ARRAY')
_m.relative_offset_displace = (19.76, 0.0, 0.0)
ob_stairs_001.location = (0.0, 0.0, 0.0)
ob_stairs_001.rotation_euler = (0.0, -0.0, -2.513)
ob_stairs_001.scale = (5.78, 1.0, 1.0)
_m = ob_stairs_001.modifiers.new('Wireframe', 'WIREFRAME')
_m.thickness = 0.003
_m.use_boundary = True
_m = ob_stairs_001.modifiers.new('Array', 'ARRAY')
_m.count = 5
_m.relative_offset_displace = (0.0, 0.93, 17.43)
ob_wood_002.parent = ob_stairs_002
ob_wood_002.matrix_parent_inverse = Matrix(((0.14, -0.1017, 0.0, -8.343e-09), (0.5878, 0.809, -0.0, -3.503e-08), (0.0, -0.0, 1.0, -0.0), (-0.0, 0.0, -0.0, 1.0)))
ob_wood_002.location = (0.0, -5.96e-08, 0.0)
ob_wood_002.rotation_euler = (0.0, 0.0, -0.6283)
_m = ob_wood_002.modifiers.new('Array', 'ARRAY')
_m.relative_offset_displace = (19.76, 0.0, 0.0)
ob_stairs_002.location = (5.96e-08, 0.0, 0.0)
ob_stairs_002.rotation_euler = (0.0, -0.0, -0.6283)
ob_stairs_002.scale = (5.78, 1.0, 1.0)
_m = ob_stairs_002.modifiers.new('Wireframe', 'WIREFRAME')
_m.thickness = 0.003
_m.use_boundary = True
_m = ob_stairs_002.modifiers.new('Array', 'ARRAY')
_m.count = 5
_m.relative_offset_displace = (0.0, 0.93, 17.43)
ob_wood_003.parent = ob_stairs_003
ob_wood_003.matrix_parent_inverse = Matrix(((0.14, -0.1017, 0.0, -8.343e-09), (0.5878, 0.809, -0.0, -3.503e-08), (0.0, -0.0, 1.0, -0.0), (-0.0, 0.0, -0.0, 1.0)))
ob_wood_003.location = (0.0, -5.96e-08, 0.0)
ob_wood_003.rotation_euler = (0.0, 0.0, -0.6283)
_m = ob_wood_003.modifiers.new('Array', 'ARRAY')
_m.relative_offset_displace = (19.76, 0.0, 0.0)
ob_stairs_003.location = (5.96e-08, 0.0, 0.0)
ob_stairs_003.rotation_euler = (0.0, -0.0, 2.512)
ob_stairs_003.scale = (5.78, 1.0, 1.0)
_m = ob_stairs_003.modifiers.new('Wireframe', 'WIREFRAME')
_m.thickness = 0.003
_m.use_boundary = True
_m = ob_stairs_003.modifiers.new('Array', 'ARRAY')
_m.count = 5
_m.relative_offset_displace = (0.0, 0.93, 17.43)
ob_empty.location = (-0.04178, 0.0, 0.0)
ob_empty.rotation_euler = (1.571, -0.0, -0.0)
ob_empty.empty_display_type = 'IMAGE'
ob_empty.empty_display_size = 5.0
ob_empty_001.location = (0.0, 0.1939, -0.2875)
ob_empty_001.rotation_euler = (1.571, -0.0, -1.571)
ob_empty_001.empty_display_type = 'IMAGE'
ob_empty_001.empty_display_size = 5.0
ob_camera.location = (7.359, -6.926, 4.958)
ob_camera.rotation_euler = (1.109, 0.0, 0.8149)
ob_camera.lock_rotations_4d = False
ob_camera.empty_display_type = 'ARROWS'
ob_camera.color = (0.0, 0.0, 0.0, 0.0)
ob_camera.display_type = 'WIRE'
ob_camera.lineart.crease_threshold = 0.0
ob_light.location = (4.076, 1.005, 5.904)
ob_light.rotation_euler = (0.6503, 0.05522, 1.866)
ob_light.lock_rotations_4d = False
ob_light.empty_display_type = 'ARROWS'
ob_light.color = (0.0, 0.0, 0.0, 0.0)
ob_light.lineart.crease_threshold = 0.0

# ---- collection membership
col_collection.objects.link(ob_body)
col_collection.objects.link(ob_lower_body)
col_collection.objects.link(ob_x_axis_brick)
col_collection.objects.link(ob_x_axis_holder)
col_collection.objects.link(ob_wall)
col_collection.objects.link(ob_back_joint)
col_collection.objects.link(ob_y_axis_brick)
col_collection.objects.link(ob_y_axis_holder)
col_collection.objects.link(ob_spike)
col_collection.objects.link(ob_spike_001)
col_collection.objects.link(ob_building)
col_collection.objects.link(ob_wood)
col_collection.objects.link(ob_stairs)
col_collection.objects.link(ob_wood_001)
col_collection.objects.link(ob_stairs_001)
col_collection.objects.link(ob_wood_002)
col_collection.objects.link(ob_stairs_002)
col_collection.objects.link(ob_wood_003)
col_collection.objects.link(ob_stairs_003)
col_assets.objects.link(ob_empty)
col_assets.objects.link(ob_empty_001)
col_output.objects.link(ob_camera)
col_output.objects.link(ob_light)

# ---- scene / render settings (as saved in the file)
scene.camera = ob_camera
scene.frame_start = 1; scene.frame_end = 250; scene.frame_set(1)
scene.render.engine = 'BLENDER_EEVEE_NEXT'
scene.cycles.sampling_pattern = 'TABULATED_SOBOL'
scene.cycles.use_light_tree = False
scene.view_settings.view_transform = 'Filmic'
bpy.context.view_layer.update()
